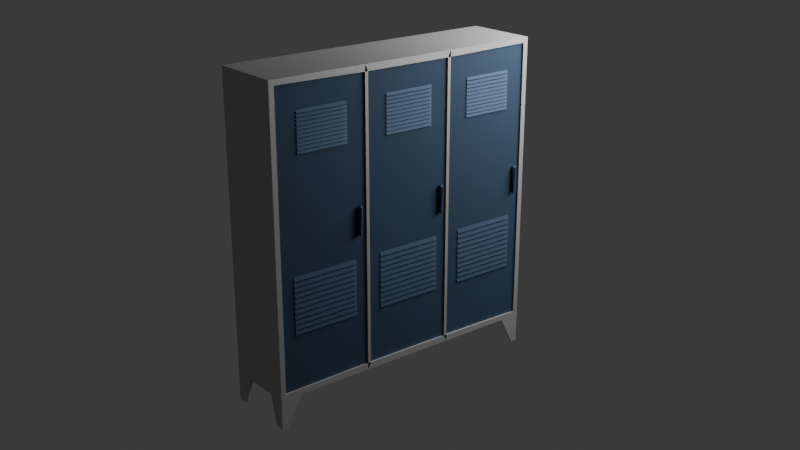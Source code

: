 # Source: dolap.blend  (saved by Blender 4.4.32; exported with 4.5.12 LTS)
import bpy
from mathutils import Matrix  # noqa: F401  (used for matrix-valued properties, if any)

bpy.ops.wm.read_factory_settings(use_empty=True)
scene = bpy.context.scene
scene.name = 'Scene'

# ---- collections
col_collection = bpy.data.collections.new('Collection'); scene.collection.children.link(col_collection)

# ---- materials (node trees are filled in below, after node groups)
mat_dolap_govde = bpy.data.materials.new('dolap_govde')
mat_dolap_kapak = bpy.data.materials.new('dolap_kapak')

# ---- material node trees
mat_dolap_govde.use_nodes = True; mat_dolap_govde.node_tree.nodes.clear()
_N = mat_dolap_govde.node_tree.nodes; _L = mat_dolap_govde.node_tree.links
n0 = _N.new('ShaderNodeBsdfPrincipled'); n0.name = 'Principled BSDF'; n0.location = (10, 300)
n0.inputs[0].default_value = (0.5466, 0.5466, 0.5466, 1.0)
n0.inputs[1].default_value = 0.7855
n0.inputs[2].default_value = 0.5873
n1 = _N.new('ShaderNodeOutputMaterial'); n1.name = 'Material Output'; n1.location = (300, 300)
_L.new(n0.outputs[0], n1.inputs[0])
n1.is_active_output = True
mat_dolap_kapak.use_nodes = True; mat_dolap_kapak.node_tree.nodes.clear()
_N = mat_dolap_kapak.node_tree.nodes; _L = mat_dolap_kapak.node_tree.links
n0 = _N.new('ShaderNodeBsdfPrincipled'); n0.name = 'Principled BSDF'; n0.location = (10, 300)
n0.inputs[0].default_value = (0.05171, 0.08872, 0.1489, 1.0)
n0.inputs[1].default_value = 0.6327
n0.inputs[2].default_value = 0.6527
n1 = _N.new('ShaderNodeOutputMaterial'); n1.name = 'Material Output'; n1.location = (300, 300)
_L.new(n0.outputs[0], n1.inputs[0])
n1.is_active_output = True

# ---- world
world_world = bpy.data.worlds.new('World'); scene.world = world_world
world_world.use_nodes = True; world_world.node_tree.nodes.clear()
_N = world_world.node_tree.nodes; _L = world_world.node_tree.links
n0 = _N.new('ShaderNodeOutputWorld'); n0.name = 'World Output'; n0.location = (300, 300)
n1 = _N.new('ShaderNodeBackground'); n1.name = 'Background'; n1.location = (10, 300)
n1.inputs[0].default_value = (0.05088, 0.05088, 0.05088, 1.0)
_L.new(n1.outputs[0], n0.inputs[0])
n0.is_active_output = True
world_world.color = (0.05088, 0.05088, 0.05088)
world_world.sun_shadow_jitter_overblur = 0.0

# ---- cameras
cam_camera_001 = bpy.data.cameras.new('Camera.001')

# ---- lights
light_area = bpy.data.lights.new('Area', 'AREA')
light_area.energy = 150.0
light_area.size = 4.068
light_area.size_y = 1.0

# ---- meshes
me_dolap = bpy.data.meshes.new('dolap')
me_dolap.from_pydata([(-0.2414, -0.98, 1.913), (-0.2414, -0.98, 1.933), (-0.2414, 0.98, 1.913), (-0.2414, 0.98, 1.933), (0.229, -0.98, 1.913), (0.229, -0.98, 1.933), (0.229, 0.98, 1.913), (0.229, 0.98, 1.933), (-0.25, -1.0, 0.1939), (-0.25, -1.0, 2.194), (-0.25, 1.0, 0.1939), (-0.25, 1.0, 2.194), (0.25, -1.0, 0.1939), (0.25, -1.0, 2.194), (0.25, 1.0, 0.1939), (0.25, 1.0, 2.194), (-0.25, 0.3333, 0.1939), (-0.25, -0.3333, 0.1939), (-0.25, -0.3333, 2.194), (-0.25, 0.3333, 2.194), (0.25, -0.3333, 0.1939), (0.25, 0.3333, 0.1939), (0.25, 0.3333, 2.194), (0.25, -0.3333, 2.194), (-0.2428, -0.9711, 0.2227), (-0.2428, -0.9711, 2.165), (-0.2428, 0.9711, 0.2227), (-0.2428, 0.9711, 2.165), (0.25, -0.9646, 0.2292), (0.25, -0.9646, 2.159), (0.25, 0.9646, 0.2292), (0.25, 0.9646, 2.159), (-0.2417, 0.3167, 0.2272), (-0.2417, -0.3167, 0.2272), (-0.2417, -0.3167, 2.161), (-0.2417, 0.3167, 2.161), (0.25, -0.311, 0.2386), (0.25, 0.311, 0.2386), (0.25, 0.311, 2.149), (0.25, -0.311, 2.149), (0.1838, -1.0, -0.00614), (0.13, -1.0, 0.1939), (0.25, -1.0, -0.00614), (0.25, -1.0, 0.1939), (0.25, -0.9554, -0.00614), (0.25, -0.85, 0.1939), (0.1838, -0.985, -0.00614), (0.13, -0.985, 0.1939), (0.2415, -0.9894, -0.00614), (0.2415, -0.9894, 0.1939), (0.238, -0.9554, -0.00614), (0.238, -0.85, 0.1939), (-0.1838, -1.0, -0.00614), (-0.13, -1.0, 0.1939), (-0.25, -1.0, -0.00614), (-0.25, -1.0, 0.1939), (-0.25, -0.9554, -0.00614), (-0.25, -0.85, 0.1939), (-0.1838, -0.985, -0.00614), (-0.13, -0.985, 0.1939), (-0.2415, -0.9894, -0.00614), (-0.2415, -0.9894, 0.1939), (-0.238, -0.9554, -0.00614), (-0.238, -0.85, 0.1939), (0.1838, 1.0, -0.00614), (0.13, 1.0, 0.1939), (0.25, 1.0, -0.00614), (0.25, 1.0, 0.1939), (0.25, 0.9554, -0.00614), (0.25, 0.85, 0.1939), (0.1838, 0.985, -0.00614), (0.13, 0.985, 0.1939), (0.2415, 0.9894, -0.00614), (0.2415, 0.9894, 0.1939), (0.238, 0.9554, -0.00614), (0.238, 0.85, 0.1939), (-0.1838, 1.0, -0.00614), (-0.13, 1.0, 0.1939), (-0.25, 1.0, -0.00614), (-0.25, 1.0, 0.1939), (-0.25, 0.9554, -0.00614), (-0.25, 0.85, 0.1939), (-0.1838, 0.985, -0.00614), (-0.13, 0.985, 0.1939), (-0.2415, 0.9894, -0.00614), (-0.2415, 0.9894, 0.1939), (-0.238, 0.9554, -0.00614), (-0.238, 0.85, 0.1939), (0.24, -0.9673, 0.2339), (0.24, -0.9673, 2.154), (0.24, -0.3339, 0.2339), (0.24, -0.3339, 2.154), (0.2295, -0.9673, 0.2339), (0.2295, -0.9673, 2.154), (0.2295, -0.3339, 0.2339), (0.2295, -0.3339, 2.154), (0.2527, -0.3846, 1.132), (0.2678, -0.3932, 1.147), (0.247, -0.3985, 1.147), (0.2341, -0.3846, 1.147), (0.247, -0.3706, 1.147), (0.2678, -0.376, 1.147), (0.2585, -0.3985, 1.319), (0.2377, -0.3932, 1.319), (0.2377, -0.376, 1.319), (0.2585, -0.3706, 1.319), (0.2713, -0.3846, 1.319), (0.2527, -0.3846, 1.334), (0.2389, -0.8205, 1.998), (0.2483, -0.8205, 1.977), (0.2389, -0.4655, 1.998), (0.2483, -0.4655, 1.977), (0.2384, -0.8205, 1.998), (0.2478, -0.8205, 1.976), (0.2384, -0.4655, 1.998), (0.2478, -0.4655, 1.976), (0.2389, -0.8205, 1.974), (0.2483, -0.8205, 1.953), (0.2389, -0.4655, 1.974), (0.2483, -0.4655, 1.953), (0.2384, -0.8205, 1.974), (0.2478, -0.8205, 1.952), (0.2384, -0.4655, 1.974), (0.2478, -0.4655, 1.952), (0.2389, -0.8205, 1.95), (0.2483, -0.8205, 1.929), (0.2389, -0.4655, 1.95), (0.2483, -0.4655, 1.929), (0.2384, -0.8205, 1.95), (0.2478, -0.8205, 1.928), (0.2384, -0.4655, 1.95), (0.2478, -0.4655, 1.928), (0.2389, -0.8205, 1.926), (0.2483, -0.8205, 1.904), (0.2389, -0.4655, 1.926), (0.2483, -0.4655, 1.904), (0.2384, -0.8205, 1.926), (0.2478, -0.8205, 1.904), (0.2384, -0.4655, 1.926), (0.2478, -0.4655, 1.904), (0.2389, -0.8205, 1.902), (0.2483, -0.8205, 1.88), (0.2389, -0.4655, 1.902), (0.2483, -0.4655, 1.88), (0.2384, -0.8205, 1.902), (0.2478, -0.8205, 1.88), (0.2384, -0.4655, 1.902), (0.2478, -0.4655, 1.88), (0.2389, -0.8205, 1.878), (0.2483, -0.8205, 1.856), (0.2389, -0.4655, 1.878), (0.2483, -0.4655, 1.856), (0.2384, -0.8205, 1.878), (0.2478, -0.8205, 1.856), (0.2384, -0.4655, 1.878), (0.2478, -0.4655, 1.856), (0.2389, -0.8205, 1.854), (0.2483, -0.8205, 1.832), (0.2389, -0.4655, 1.854), (0.2483, -0.4655, 1.832), (0.2384, -0.8205, 1.854), (0.2478, -0.8205, 1.832), (0.2384, -0.4655, 1.854), (0.2478, -0.4655, 1.832), (0.2389, -0.8205, 1.83), (0.2483, -0.8205, 1.808), (0.2389, -0.4655, 1.83), (0.2483, -0.4655, 1.808), (0.2384, -0.8205, 1.83), (0.2478, -0.8205, 1.808), (0.2384, -0.4655, 1.83), (0.2478, -0.4655, 1.808), (0.2389, -0.8205, 1.806), (0.2483, -0.8205, 1.784), (0.2389, -0.4655, 1.806), (0.2483, -0.4655, 1.784), (0.2384, -0.8205, 1.806), (0.2478, -0.8205, 1.784), (0.2384, -0.4655, 1.806), (0.2478, -0.4655, 1.784), (0.2389, -0.8205, 1.782), (0.2483, -0.8205, 1.76), (0.2389, -0.4655, 1.782), (0.2483, -0.4655, 1.76), (0.2384, -0.8205, 1.782), (0.2478, -0.8205, 1.76), (0.2384, -0.4655, 1.782), (0.2478, -0.4655, 1.76), (0.2389, -0.8205, 1.758), (0.2483, -0.8205, 1.736), (0.2389, -0.4655, 1.758), (0.2483, -0.4655, 1.736), (0.2384, -0.8205, 1.758), (0.2478, -0.8205, 1.736), (0.2384, -0.4655, 1.758), (0.2478, -0.4655, 1.736), (0.2389, -0.8738, 0.984), (0.2483, -0.8738, 0.9524), (0.2389, -0.4123, 0.984), (0.2483, -0.4123, 0.9524), (0.2384, -0.8738, 0.9837), (0.2478, -0.8738, 0.9522), (0.2384, -0.4123, 0.9837), (0.2478, -0.4123, 0.9522), (0.2389, -0.8738, 0.949), (0.2483, -0.8738, 0.9175), (0.2389, -0.4123, 0.949), (0.2483, -0.4123, 0.9175), (0.2384, -0.8738, 0.9488), (0.2478, -0.8738, 0.9173), (0.2384, -0.4123, 0.9488), (0.2478, -0.4123, 0.9173), (0.2389, -0.8738, 0.9141), (0.2483, -0.8738, 0.8825), (0.2389, -0.4123, 0.9141), (0.2483, -0.4123, 0.8825), (0.2384, -0.8738, 0.9139), (0.2478, -0.8738, 0.8823), (0.2384, -0.4123, 0.9139), (0.2478, -0.4123, 0.8823), (0.2389, -0.8738, 0.8791), (0.2483, -0.8738, 0.8476), (0.2389, -0.4123, 0.8791), (0.2483, -0.4123, 0.8476), (0.2384, -0.8738, 0.8789), (0.2478, -0.8738, 0.8474), (0.2384, -0.4123, 0.8789), (0.2478, -0.4123, 0.8474), (0.2389, -0.8738, 0.8442), (0.2483, -0.8738, 0.8126), (0.2389, -0.4123, 0.8442), (0.2483, -0.4123, 0.8126), (0.2384, -0.8738, 0.844), (0.2478, -0.8738, 0.8124), (0.2384, -0.4123, 0.844), (0.2478, -0.4123, 0.8124), (0.2389, -0.8738, 0.8093), (0.2483, -0.8738, 0.7777), (0.2389, -0.4123, 0.8093), (0.2483, -0.4123, 0.7777), (0.2384, -0.8738, 0.8091), (0.2478, -0.8738, 0.7775), (0.2384, -0.4123, 0.8091), (0.2478, -0.4123, 0.7775), (0.2389, -0.8738, 0.7743), (0.2483, -0.8738, 0.7428), (0.2389, -0.4123, 0.7743), (0.2483, -0.4123, 0.7428), (0.2384, -0.8738, 0.7741), (0.2478, -0.8738, 0.7426), (0.2384, -0.4123, 0.7741), (0.2478, -0.4123, 0.7426), (0.2389, -0.8738, 0.7394), (0.2483, -0.8738, 0.7078), (0.2389, -0.4123, 0.7394), (0.2483, -0.4123, 0.7078), (0.2384, -0.8738, 0.7392), (0.2478, -0.8738, 0.7076), (0.2384, -0.4123, 0.7392), (0.2478, -0.4123, 0.7076), (0.2389, -0.8738, 0.7044), (0.2483, -0.8738, 0.6729), (0.2389, -0.4123, 0.7044), (0.2483, -0.4123, 0.6729), (0.2384, -0.8738, 0.7042), (0.2478, -0.8738, 0.6727), (0.2384, -0.4123, 0.7042), (0.2478, -0.4123, 0.6727), (0.2389, -0.8738, 0.6695), (0.2483, -0.8738, 0.638), (0.2389, -0.4123, 0.6695), (0.2483, -0.4123, 0.638), (0.2384, -0.8738, 0.6693), (0.2478, -0.8738, 0.6377), (0.2384, -0.4123, 0.6693), (0.2478, -0.4123, 0.6377), (0.2389, -0.8738, 0.6346), (0.2483, -0.8738, 0.603), (0.2389, -0.4123, 0.6346), (0.2483, -0.4123, 0.603), (0.2384, -0.8738, 0.6344), (0.2478, -0.8738, 0.6028), (0.2384, -0.4123, 0.6344), (0.2478, -0.4123, 0.6028), (0.24, -0.3181, 0.2339), (0.24, -0.3181, 2.154), (0.24, 0.3152, 0.2339), (0.24, 0.3152, 2.154), (0.2295, -0.3181, 0.2339), (0.2295, -0.3181, 2.154), (0.2295, 0.3152, 0.2339), (0.2295, 0.3152, 2.154), (0.2527, 0.2646, 1.132), (0.2678, 0.256, 1.147), (0.247, 0.2506, 1.147), (0.2341, 0.2646, 1.147), (0.247, 0.2785, 1.147), (0.2678, 0.2732, 1.147), (0.2585, 0.2506, 1.319), (0.2377, 0.256, 1.319), (0.2377, 0.2732, 1.319), (0.2585, 0.2785, 1.319), (0.2713, 0.2646, 1.319), (0.2527, 0.2646, 1.334), (0.2389, -0.1714, 1.998), (0.2483, -0.1714, 1.977), (0.2389, 0.1836, 1.998), (0.2483, 0.1836, 1.977), (0.2384, -0.1714, 1.998), (0.2478, -0.1714, 1.976), (0.2384, 0.1836, 1.998), (0.2478, 0.1836, 1.976), (0.2389, -0.1714, 1.974), (0.2483, -0.1714, 1.953), (0.2389, 0.1836, 1.974), (0.2483, 0.1836, 1.953), (0.2384, -0.1714, 1.974), (0.2478, -0.1714, 1.952), (0.2384, 0.1836, 1.974), (0.2478, 0.1836, 1.952), (0.2389, -0.1714, 1.95), (0.2483, -0.1714, 1.929), (0.2389, 0.1836, 1.95), (0.2483, 0.1836, 1.929), (0.2384, -0.1714, 1.95), (0.2478, -0.1714, 1.928), (0.2384, 0.1836, 1.95), (0.2478, 0.1836, 1.928), (0.2389, -0.1714, 1.926), (0.2483, -0.1714, 1.904), (0.2389, 0.1836, 1.926), (0.2483, 0.1836, 1.904), (0.2384, -0.1714, 1.926), (0.2478, -0.1714, 1.904), (0.2384, 0.1836, 1.926), (0.2478, 0.1836, 1.904), (0.2389, -0.1714, 1.902), (0.2483, -0.1714, 1.88), (0.2389, 0.1836, 1.902), (0.2483, 0.1836, 1.88), (0.2384, -0.1714, 1.902), (0.2478, -0.1714, 1.88), (0.2384, 0.1836, 1.902), (0.2478, 0.1836, 1.88), (0.2389, -0.1714, 1.878), (0.2483, -0.1714, 1.856), (0.2389, 0.1836, 1.878), (0.2483, 0.1836, 1.856), (0.2384, -0.1714, 1.878), (0.2478, -0.1714, 1.856), (0.2384, 0.1836, 1.878), (0.2478, 0.1836, 1.856), (0.2389, -0.1714, 1.854), (0.2483, -0.1714, 1.832), (0.2389, 0.1836, 1.854), (0.2483, 0.1836, 1.832), (0.2384, -0.1714, 1.854), (0.2478, -0.1714, 1.832), (0.2384, 0.1836, 1.854), (0.2478, 0.1836, 1.832), (0.2389, -0.1714, 1.83), (0.2483, -0.1714, 1.808), (0.2389, 0.1836, 1.83), (0.2483, 0.1836, 1.808), (0.2384, -0.1714, 1.83), (0.2478, -0.1714, 1.808), (0.2384, 0.1836, 1.83), (0.2478, 0.1836, 1.808), (0.2389, -0.1714, 1.806), (0.2483, -0.1714, 1.784), (0.2389, 0.1836, 1.806), (0.2483, 0.1836, 1.784), (0.2384, -0.1714, 1.806), (0.2478, -0.1714, 1.784), (0.2384, 0.1836, 1.806), (0.2478, 0.1836, 1.784), (0.2389, -0.1714, 1.782), (0.2483, -0.1714, 1.76), (0.2389, 0.1836, 1.782), (0.2483, 0.1836, 1.76), (0.2384, -0.1714, 1.782), (0.2478, -0.1714, 1.76), (0.2384, 0.1836, 1.782), (0.2478, 0.1836, 1.76), (0.2389, -0.1714, 1.758), (0.2483, -0.1714, 1.736), (0.2389, 0.1836, 1.758), (0.2483, 0.1836, 1.736), (0.2384, -0.1714, 1.758), (0.2478, -0.1714, 1.736), (0.2384, 0.1836, 1.758), (0.2478, 0.1836, 1.736), (0.2389, -0.2246, 0.984), (0.2483, -0.2246, 0.9524), (0.2389, 0.2369, 0.984), (0.2483, 0.2369, 0.9524), (0.2384, -0.2246, 0.9837), (0.2478, -0.2246, 0.9522), (0.2384, 0.2369, 0.9837), (0.2478, 0.2369, 0.9522), (0.2389, -0.2246, 0.949), (0.2483, -0.2246, 0.9175), (0.2389, 0.2369, 0.949), (0.2483, 0.2369, 0.9175), (0.2384, -0.2246, 0.9488), (0.2478, -0.2246, 0.9173), (0.2384, 0.2369, 0.9488), (0.2478, 0.2369, 0.9173), (0.2389, -0.2246, 0.9141), (0.2483, -0.2246, 0.8825), (0.2389, 0.2369, 0.9141), (0.2483, 0.2369, 0.8825), (0.2384, -0.2246, 0.9139), (0.2478, -0.2246, 0.8823), (0.2384, 0.2369, 0.9139), (0.2478, 0.2369, 0.8823), (0.2389, -0.2246, 0.8791), (0.2483, -0.2246, 0.8476), (0.2389, 0.2369, 0.8791), (0.2483, 0.2369, 0.8476), (0.2384, -0.2246, 0.8789), (0.2478, -0.2246, 0.8474), (0.2384, 0.2369, 0.8789), (0.2478, 0.2369, 0.8474), (0.2389, -0.2246, 0.8442), (0.2483, -0.2246, 0.8126), (0.2389, 0.2369, 0.8442), (0.2483, 0.2369, 0.8126), (0.2384, -0.2246, 0.844), (0.2478, -0.2246, 0.8124), (0.2384, 0.2369, 0.844), (0.2478, 0.2369, 0.8124), (0.2389, -0.2246, 0.8093), (0.2483, -0.2246, 0.7777), (0.2389, 0.2369, 0.8093), (0.2483, 0.2369, 0.7777), (0.2384, -0.2246, 0.8091), (0.2478, -0.2246, 0.7775), (0.2384, 0.2369, 0.8091), (0.2478, 0.2369, 0.7775), (0.2389, -0.2246, 0.7743), (0.2483, -0.2246, 0.7428), (0.2389, 0.2369, 0.7743), (0.2483, 0.2369, 0.7428), (0.2384, -0.2246, 0.7741), (0.2478, -0.2246, 0.7426), (0.2384, 0.2369, 0.7741), (0.2478, 0.2369, 0.7426), (0.2389, -0.2246, 0.7394), (0.2483, -0.2246, 0.7078), (0.2389, 0.2369, 0.7394), (0.2483, 0.2369, 0.7078), (0.2384, -0.2246, 0.7392), (0.2478, -0.2246, 0.7076), (0.2384, 0.2369, 0.7392), (0.2478, 0.2369, 0.7076), (0.2389, -0.2246, 0.7044), (0.2483, -0.2246, 0.6729), (0.2389, 0.2369, 0.7044), (0.2483, 0.2369, 0.6729), (0.2384, -0.2246, 0.7042), (0.2478, -0.2246, 0.6727), (0.2384, 0.2369, 0.7042), (0.2478, 0.2369, 0.6727), (0.2389, -0.2246, 0.6695), (0.2483, -0.2246, 0.638), (0.2389, 0.2369, 0.6695), (0.2483, 0.2369, 0.638), (0.2384, -0.2246, 0.6693), (0.2478, -0.2246, 0.6377), (0.2384, 0.2369, 0.6693), (0.2478, 0.2369, 0.6377), (0.2389, -0.2246, 0.6346), (0.2483, -0.2246, 0.603), (0.2389, 0.2369, 0.6346), (0.2483, 0.2369, 0.603), (0.2384, -0.2246, 0.6344), (0.2478, -0.2246, 0.6028), (0.2384, 0.2369, 0.6344), (0.2478, 0.2369, 0.6028), (0.24, 0.3311, 0.2339), (0.24, 0.3311, 2.154), (0.24, 0.9644, 0.2339), (0.24, 0.9644, 2.154), (0.2295, 0.3311, 0.2339), (0.2295, 0.3311, 2.154), (0.2295, 0.9644, 0.2339), (0.2295, 0.9644, 2.154), (0.2527, 0.9138, 1.132), (0.2678, 0.9051, 1.147), (0.247, 0.8998, 1.147), (0.2341, 0.9138, 1.147), (0.247, 0.9277, 1.147), (0.2678, 0.9224, 1.147), (0.2585, 0.8998, 1.319), (0.2377, 0.9051, 1.319), (0.2377, 0.9224, 1.319), (0.2585, 0.9277, 1.319), (0.2713, 0.9138, 1.319), (0.2527, 0.9138, 1.334), (0.2389, 0.4778, 1.998), (0.2483, 0.4778, 1.977), (0.2389, 0.8328, 1.998), (0.2483, 0.8328, 1.977), (0.2384, 0.4778, 1.998), (0.2478, 0.4778, 1.976), (0.2384, 0.8328, 1.998), (0.2478, 0.8328, 1.976), (0.2389, 0.4778, 1.974), (0.2483, 0.4778, 1.953), (0.2389, 0.8328, 1.974), (0.2483, 0.8328, 1.953), (0.2384, 0.4778, 1.974), (0.2478, 0.4778, 1.952), (0.2384, 0.8328, 1.974), (0.2478, 0.8328, 1.952), (0.2389, 0.4778, 1.95), (0.2483, 0.4778, 1.929), (0.2389, 0.8328, 1.95), (0.2483, 0.8328, 1.929), (0.2384, 0.4778, 1.95), (0.2478, 0.4778, 1.928), (0.2384, 0.8328, 1.95), (0.2478, 0.8328, 1.928), (0.2389, 0.4778, 1.926), (0.2483, 0.4778, 1.904), (0.2389, 0.8328, 1.926), (0.2483, 0.8328, 1.904), (0.2384, 0.4778, 1.926), (0.2478, 0.4778, 1.904), (0.2384, 0.8328, 1.926), (0.2478, 0.8328, 1.904), (0.2389, 0.4778, 1.902), (0.2483, 0.4778, 1.88), (0.2389, 0.8328, 1.902), (0.2483, 0.8328, 1.88), (0.2384, 0.4778, 1.902), (0.2478, 0.4778, 1.88), (0.2384, 0.8328, 1.902), (0.2478, 0.8328, 1.88), (0.2389, 0.4778, 1.878), (0.2483, 0.4778, 1.856), (0.2389, 0.8328, 1.878), (0.2483, 0.8328, 1.856), (0.2384, 0.4778, 1.878), (0.2478, 0.4778, 1.856), (0.2384, 0.8328, 1.878), (0.2478, 0.8328, 1.856), (0.2389, 0.4778, 1.854), (0.2483, 0.4778, 1.832), (0.2389, 0.8328, 1.854), (0.2483, 0.8328, 1.832), (0.2384, 0.4778, 1.854), (0.2478, 0.4778, 1.832), (0.2384, 0.8328, 1.854), (0.2478, 0.8328, 1.832), (0.2389, 0.4778, 1.83), (0.2483, 0.4778, 1.808), (0.2389, 0.8328, 1.83), (0.2483, 0.8328, 1.808), (0.2384, 0.4778, 1.83), (0.2478, 0.4778, 1.808), (0.2384, 0.8328, 1.83), (0.2478, 0.8328, 1.808), (0.2389, 0.4778, 1.806), (0.2483, 0.4778, 1.784), (0.2389, 0.8328, 1.806), (0.2483, 0.8328, 1.784), (0.2384, 0.4778, 1.806), (0.2478, 0.4778, 1.784), (0.2384, 0.8328, 1.806), (0.2478, 0.8328, 1.784), (0.2389, 0.4778, 1.782), (0.2483, 0.4778, 1.76), (0.2389, 0.8328, 1.782), (0.2483, 0.8328, 1.76), (0.2384, 0.4778, 1.782), (0.2478, 0.4778, 1.76), (0.2384, 0.8328, 1.782), (0.2478, 0.8328, 1.76), (0.2389, 0.4778, 1.758), (0.2483, 0.4778, 1.736), (0.2389, 0.8328, 1.758), (0.2483, 0.8328, 1.736), (0.2384, 0.4778, 1.758), (0.2478, 0.4778, 1.736), (0.2384, 0.8328, 1.758), (0.2478, 0.8328, 1.736), (0.2389, 0.4245, 0.984), (0.2483, 0.4245, 0.9524), (0.2389, 0.886, 0.984), (0.2483, 0.886, 0.9524), (0.2384, 0.4245, 0.9837), (0.2478, 0.4245, 0.9522), (0.2384, 0.886, 0.9837), (0.2478, 0.886, 0.9522), (0.2389, 0.4245, 0.949), (0.2483, 0.4245, 0.9175), (0.2389, 0.886, 0.949), (0.2483, 0.886, 0.9175), (0.2384, 0.4245, 0.9488), (0.2478, 0.4245, 0.9173), (0.2384, 0.886, 0.9488), (0.2478, 0.886, 0.9173), (0.2389, 0.4245, 0.9141), (0.2483, 0.4245, 0.8825), (0.2389, 0.886, 0.9141), (0.2483, 0.886, 0.8825), (0.2384, 0.4245, 0.9139), (0.2478, 0.4245, 0.8823), (0.2384, 0.886, 0.9139), (0.2478, 0.886, 0.8823), (0.2389, 0.4245, 0.8791), (0.2483, 0.4245, 0.8476), (0.2389, 0.886, 0.8791), (0.2483, 0.886, 0.8476), (0.2384, 0.4245, 0.8789), (0.2478, 0.4245, 0.8474), (0.2384, 0.886, 0.8789), (0.2478, 0.886, 0.8474), (0.2389, 0.4245, 0.8442), (0.2483, 0.4245, 0.8126), (0.2389, 0.886, 0.8442), (0.2483, 0.886, 0.8126), (0.2384, 0.4245, 0.844), (0.2478, 0.4245, 0.8124), (0.2384, 0.886, 0.844), (0.2478, 0.886, 0.8124), (0.2389, 0.4245, 0.8093), (0.2483, 0.4245, 0.7777), (0.2389, 0.886, 0.8093), (0.2483, 0.886, 0.7777), (0.2384, 0.4245, 0.8091), (0.2478, 0.4245, 0.7775), (0.2384, 0.886, 0.8091), (0.2478, 0.886, 0.7775), (0.2389, 0.4245, 0.7743), (0.2483, 0.4245, 0.7428), (0.2389, 0.886, 0.7743), (0.2483, 0.886, 0.7428), (0.2384, 0.4245, 0.7741), (0.2478, 0.4245, 0.7426), (0.2384, 0.886, 0.7741), (0.2478, 0.886, 0.7426), (0.2389, 0.4245, 0.7394), (0.2483, 0.4245, 0.7078), (0.2389, 0.886, 0.7394), (0.2483, 0.886, 0.7078), (0.2384, 0.4245, 0.7392), (0.2478, 0.4245, 0.7076), (0.2384, 0.886, 0.7392), (0.2478, 0.886, 0.7076), (0.2389, 0.4245, 0.7044), (0.2483, 0.4245, 0.6729), (0.2389, 0.886, 0.7044), (0.2483, 0.886, 0.6729), (0.2384, 0.4245, 0.7042), (0.2478, 0.4245, 0.6727), (0.2384, 0.886, 0.7042), (0.2478, 0.886, 0.6727), (0.2389, 0.4245, 0.6695), (0.2483, 0.4245, 0.638), (0.2389, 0.886, 0.6695), (0.2483, 0.886, 0.638), (0.2384, 0.4245, 0.6693), (0.2478, 0.4245, 0.6377), (0.2384, 0.886, 0.6693), (0.2478, 0.886, 0.6377), (0.2389, 0.4245, 0.6346), (0.2483, 0.4245, 0.603), (0.2389, 0.886, 0.6346), (0.2483, 0.886, 0.603), (0.2384, 0.4245, 0.6344), (0.2478, 0.4245, 0.6028), (0.2384, 0.886, 0.6344), (0.2478, 0.886, 0.6028)], [], [(0, 1, 3, 2), (2, 3, 7, 6), (6, 7, 5, 4), (4, 5, 1, 0), (2, 6, 4, 0), (7, 3, 1, 5), (16, 19, 11, 10), (10, 11, 15, 14), (12, 13, 9, 8), (17, 20, 12, 8), (23, 18, 9, 13), (15, 11, 19, 22), (22, 19, 18, 23), (10, 14, 21, 16), (16, 21, 20, 17), (16, 19, 22, 21), (18, 17, 20, 23), (8, 9, 18, 17), (17, 18, 19, 16), (32, 26, 27, 35), (26, 30, 31, 27), (28, 24, 25, 29), (33, 24, 28, 36), (39, 29, 25, 34), (31, 38, 35, 27), (38, 39, 34, 35), (26, 32, 37, 30), (32, 33, 36, 37), (32, 37, 38, 35), (34, 39, 36, 33), (24, 33, 34, 25), (33, 32, 35, 34), (14, 15, 31, 30), (21, 14, 30, 37), (23, 13, 29, 39), (13, 12, 28, 29), (12, 20, 36, 28), (20, 21, 37, 36), (15, 22, 38, 31), (22, 23, 39, 38), (21, 22, 38, 37), (23, 20, 36, 39), (44, 45, 43, 42), (42, 43, 41, 40), (50, 48, 49, 51), (48, 46, 47, 49), (40, 41, 47, 46), (45, 44, 50, 51), (44, 42, 48, 50), (43, 45, 51, 49), (42, 40, 46, 48), (41, 43, 49, 47), (56, 54, 55, 57), (54, 52, 53, 55), (62, 63, 61, 60), (60, 61, 59, 58), (52, 58, 59, 53), (57, 63, 62, 56), (56, 62, 60, 54), (55, 61, 63, 57), (54, 60, 58, 52), (53, 59, 61, 55), (68, 66, 67, 69), (66, 64, 65, 67), (74, 75, 73, 72), (72, 73, 71, 70), (64, 70, 71, 65), (69, 75, 74, 68), (68, 74, 72, 66), (67, 73, 75, 69), (66, 72, 70, 64), (65, 71, 73, 67), (80, 81, 79, 78), (78, 79, 77, 76), (86, 84, 85, 87), (84, 82, 83, 85), (76, 77, 83, 82), (81, 80, 86, 87), (80, 78, 84, 86), (79, 81, 87, 85), (78, 76, 82, 84), (77, 79, 85, 83), (89, 91, 95, 93), (91, 90, 94, 95), (88, 89, 93, 92), (92, 93, 95, 94), (90, 88, 92, 94), (91, 89, 88, 90), (96, 97, 98), (97, 96, 101), (96, 98, 99), (96, 99, 100), (96, 100, 101), (97, 101, 106), (98, 97, 102), (99, 98, 103), (100, 99, 104), (101, 100, 105), (97, 106, 102), (98, 102, 103), (99, 103, 104), (100, 104, 105), (101, 105, 106), (102, 106, 107), (103, 102, 107), (104, 103, 107), (105, 104, 107), (106, 105, 107), (108, 109, 111, 110), (112, 114, 115, 113), (108, 110, 114, 112), (109, 108, 112, 113), (111, 109, 113, 115), (110, 111, 115, 114), (116, 117, 119, 118), (120, 122, 123, 121), (116, 118, 122, 120), (117, 116, 120, 121), (119, 117, 121, 123), (118, 119, 123, 122), (124, 125, 127, 126), (128, 130, 131, 129), (124, 126, 130, 128), (125, 124, 128, 129), (127, 125, 129, 131), (126, 127, 131, 130), (132, 133, 135, 134), (136, 138, 139, 137), (132, 134, 138, 136), (133, 132, 136, 137), (135, 133, 137, 139), (134, 135, 139, 138), (140, 141, 143, 142), (144, 146, 147, 145), (140, 142, 146, 144), (141, 140, 144, 145), (143, 141, 145, 147), (142, 143, 147, 146), (148, 149, 151, 150), (152, 154, 155, 153), (148, 150, 154, 152), (149, 148, 152, 153), (151, 149, 153, 155), (150, 151, 155, 154), (156, 157, 159, 158), (160, 162, 163, 161), (156, 158, 162, 160), (157, 156, 160, 161), (159, 157, 161, 163), (158, 159, 163, 162), (164, 165, 167, 166), (168, 170, 171, 169), (164, 166, 170, 168), (165, 164, 168, 169), (167, 165, 169, 171), (166, 167, 171, 170), (172, 173, 175, 174), (176, 178, 179, 177), (172, 174, 178, 176), (173, 172, 176, 177), (175, 173, 177, 179), (174, 175, 179, 178), (180, 181, 183, 182), (184, 186, 187, 185), (180, 182, 186, 184), (181, 180, 184, 185), (183, 181, 185, 187), (182, 183, 187, 186), (188, 189, 191, 190), (192, 194, 195, 193), (188, 190, 194, 192), (189, 188, 192, 193), (191, 189, 193, 195), (190, 191, 195, 194), (196, 197, 199, 198), (200, 202, 203, 201), (196, 198, 202, 200), (197, 196, 200, 201), (199, 197, 201, 203), (198, 199, 203, 202), (204, 205, 207, 206), (208, 210, 211, 209), (204, 206, 210, 208), (205, 204, 208, 209), (207, 205, 209, 211), (206, 207, 211, 210), (212, 213, 215, 214), (216, 218, 219, 217), (212, 214, 218, 216), (213, 212, 216, 217), (215, 213, 217, 219), (214, 215, 219, 218), (220, 221, 223, 222), (224, 226, 227, 225), (220, 222, 226, 224), (221, 220, 224, 225), (223, 221, 225, 227), (222, 223, 227, 226), (228, 229, 231, 230), (232, 234, 235, 233), (228, 230, 234, 232), (229, 228, 232, 233), (231, 229, 233, 235), (230, 231, 235, 234), (236, 237, 239, 238), (240, 242, 243, 241), (236, 238, 242, 240), (237, 236, 240, 241), (239, 237, 241, 243), (238, 239, 243, 242), (244, 245, 247, 246), (248, 250, 251, 249), (244, 246, 250, 248), (245, 244, 248, 249), (247, 245, 249, 251), (246, 247, 251, 250), (252, 253, 255, 254), (256, 258, 259, 257), (252, 254, 258, 256), (253, 252, 256, 257), (255, 253, 257, 259), (254, 255, 259, 258), (260, 261, 263, 262), (264, 266, 267, 265), (260, 262, 266, 264), (261, 260, 264, 265), (263, 261, 265, 267), (262, 263, 267, 266), (268, 269, 271, 270), (272, 274, 275, 273), (268, 270, 274, 272), (269, 268, 272, 273), (271, 269, 273, 275), (270, 271, 275, 274), (276, 277, 279, 278), (280, 282, 283, 281), (276, 278, 282, 280), (277, 276, 280, 281), (279, 277, 281, 283), (278, 279, 283, 282), (285, 287, 291, 289), (287, 286, 290, 291), (284, 285, 289, 288), (288, 289, 291, 290), (286, 284, 288, 290), (287, 285, 284, 286), (292, 293, 294), (293, 292, 297), (292, 294, 295), (292, 295, 296), (292, 296, 297), (293, 297, 302), (294, 293, 298), (295, 294, 299), (296, 295, 300), (297, 296, 301), (293, 302, 298), (294, 298, 299), (295, 299, 300), (296, 300, 301), (297, 301, 302), (298, 302, 303), (299, 298, 303), (300, 299, 303), (301, 300, 303), (302, 301, 303), (304, 305, 307, 306), (308, 310, 311, 309), (304, 306, 310, 308), (305, 304, 308, 309), (307, 305, 309, 311), (306, 307, 311, 310), (312, 313, 315, 314), (316, 318, 319, 317), (312, 314, 318, 316), (313, 312, 316, 317), (315, 313, 317, 319), (314, 315, 319, 318), (320, 321, 323, 322), (324, 326, 327, 325), (320, 322, 326, 324), (321, 320, 324, 325), (323, 321, 325, 327), (322, 323, 327, 326), (328, 329, 331, 330), (332, 334, 335, 333), (328, 330, 334, 332), (329, 328, 332, 333), (331, 329, 333, 335), (330, 331, 335, 334), (336, 337, 339, 338), (340, 342, 343, 341), (336, 338, 342, 340), (337, 336, 340, 341), (339, 337, 341, 343), (338, 339, 343, 342), (344, 345, 347, 346), (348, 350, 351, 349), (344, 346, 350, 348), (345, 344, 348, 349), (347, 345, 349, 351), (346, 347, 351, 350), (352, 353, 355, 354), (356, 358, 359, 357), (352, 354, 358, 356), (353, 352, 356, 357), (355, 353, 357, 359), (354, 355, 359, 358), (360, 361, 363, 362), (364, 366, 367, 365), (360, 362, 366, 364), (361, 360, 364, 365), (363, 361, 365, 367), (362, 363, 367, 366), (368, 369, 371, 370), (372, 374, 375, 373), (368, 370, 374, 372), (369, 368, 372, 373), (371, 369, 373, 375), (370, 371, 375, 374), (376, 377, 379, 378), (380, 382, 383, 381), (376, 378, 382, 380), (377, 376, 380, 381), (379, 377, 381, 383), (378, 379, 383, 382), (384, 385, 387, 386), (388, 390, 391, 389), (384, 386, 390, 388), (385, 384, 388, 389), (387, 385, 389, 391), (386, 387, 391, 390), (392, 393, 395, 394), (396, 398, 399, 397), (392, 394, 398, 396), (393, 392, 396, 397), (395, 393, 397, 399), (394, 395, 399, 398), (400, 401, 403, 402), (404, 406, 407, 405), (400, 402, 406, 404), (401, 400, 404, 405), (403, 401, 405, 407), (402, 403, 407, 406), (408, 409, 411, 410), (412, 414, 415, 413), (408, 410, 414, 412), (409, 408, 412, 413), (411, 409, 413, 415), (410, 411, 415, 414), (416, 417, 419, 418), (420, 422, 423, 421), (416, 418, 422, 420), (417, 416, 420, 421), (419, 417, 421, 423), (418, 419, 423, 422), (424, 425, 427, 426), (428, 430, 431, 429), (424, 426, 430, 428), (425, 424, 428, 429), (427, 425, 429, 431), (426, 427, 431, 430), (432, 433, 435, 434), (436, 438, 439, 437), (432, 434, 438, 436), (433, 432, 436, 437), (435, 433, 437, 439), (434, 435, 439, 438), (440, 441, 443, 442), (444, 446, 447, 445), (440, 442, 446, 444), (441, 440, 444, 445), (443, 441, 445, 447), (442, 443, 447, 446), (448, 449, 451, 450), (452, 454, 455, 453), (448, 450, 454, 452), (449, 448, 452, 453), (451, 449, 453, 455), (450, 451, 455, 454), (456, 457, 459, 458), (460, 462, 463, 461), (456, 458, 462, 460), (457, 456, 460, 461), (459, 457, 461, 463), (458, 459, 463, 462), (464, 465, 467, 466), (468, 470, 471, 469), (464, 466, 470, 468), (465, 464, 468, 469), (467, 465, 469, 471), (466, 467, 471, 470), (472, 473, 475, 474), (476, 478, 479, 477), (472, 474, 478, 476), (473, 472, 476, 477), (475, 473, 477, 479), (474, 475, 479, 478), (481, 483, 487, 485), (483, 482, 486, 487), (480, 481, 485, 484), (484, 485, 487, 486), (482, 480, 484, 486), (483, 481, 480, 482), (488, 489, 490), (489, 488, 493), (488, 490, 491), (488, 491, 492), (488, 492, 493), (489, 493, 498), (490, 489, 494), (491, 490, 495), (492, 491, 496), (493, 492, 497), (489, 498, 494), (490, 494, 495), (491, 495, 496), (492, 496, 497), (493, 497, 498), (494, 498, 499), (495, 494, 499), (496, 495, 499), (497, 496, 499), (498, 497, 499), (500, 501, 503, 502), (504, 506, 507, 505), (500, 502, 506, 504), (501, 500, 504, 505), (503, 501, 505, 507), (502, 503, 507, 506), (508, 509, 511, 510), (512, 514, 515, 513), (508, 510, 514, 512), (509, 508, 512, 513), (511, 509, 513, 515), (510, 511, 515, 514), (516, 517, 519, 518), (520, 522, 523, 521), (516, 518, 522, 520), (517, 516, 520, 521), (519, 517, 521, 523), (518, 519, 523, 522), (524, 525, 527, 526), (528, 530, 531, 529), (524, 526, 530, 528), (525, 524, 528, 529), (527, 525, 529, 531), (526, 527, 531, 530), (532, 533, 535, 534), (536, 538, 539, 537), (532, 534, 538, 536), (533, 532, 536, 537), (535, 533, 537, 539), (534, 535, 539, 538), (540, 541, 543, 542), (544, 546, 547, 545), (540, 542, 546, 544), (541, 540, 544, 545), (543, 541, 545, 547), (542, 543, 547, 546), (548, 549, 551, 550), (552, 554, 555, 553), (548, 550, 554, 552), (549, 548, 552, 553), (551, 549, 553, 555), (550, 551, 555, 554), (556, 557, 559, 558), (560, 562, 563, 561), (556, 558, 562, 560), (557, 556, 560, 561), (559, 557, 561, 563), (558, 559, 563, 562), (564, 565, 567, 566), (568, 570, 571, 569), (564, 566, 570, 568), (565, 564, 568, 569), (567, 565, 569, 571), (566, 567, 571, 570), (572, 573, 575, 574), (576, 578, 579, 577), (572, 574, 578, 576), (573, 572, 576, 577), (575, 573, 577, 579), (574, 575, 579, 578), (580, 581, 583, 582), (584, 586, 587, 585), (580, 582, 586, 584), (581, 580, 584, 585), (583, 581, 585, 587), (582, 583, 587, 586), (588, 589, 591, 590), (592, 594, 595, 593), (588, 590, 594, 592), (589, 588, 592, 593), (591, 589, 593, 595), (590, 591, 595, 594), (596, 597, 599, 598), (600, 602, 603, 601), (596, 598, 602, 600), (597, 596, 600, 601), (599, 597, 601, 603), (598, 599, 603, 602), (604, 605, 607, 606), (608, 610, 611, 609), (604, 606, 610, 608), (605, 604, 608, 609), (607, 605, 609, 611), (606, 607, 611, 610), (612, 613, 615, 614), (616, 618, 619, 617), (612, 614, 618, 616), (613, 612, 616, 617), (615, 613, 617, 619), (614, 615, 619, 618), (620, 621, 623, 622), (624, 626, 627, 625), (620, 622, 626, 624), (621, 620, 624, 625), (623, 621, 625, 627), (622, 623, 627, 626), (628, 629, 631, 630), (632, 634, 635, 633), (628, 630, 634, 632), (629, 628, 632, 633), (631, 629, 633, 635), (630, 631, 635, 634), (636, 637, 639, 638), (640, 642, 643, 641), (636, 638, 642, 640), (637, 636, 640, 641), (639, 637, 641, 643), (638, 639, 643, 642), (644, 645, 647, 646), (648, 650, 651, 649), (644, 646, 650, 648), (645, 644, 648, 649), (647, 645, 649, 651), (646, 647, 651, 650), (652, 653, 655, 654), (656, 658, 659, 657), (652, 654, 658, 656), (653, 652, 656, 657), (655, 653, 657, 659), (654, 655, 659, 658), (660, 661, 663, 662), (664, 666, 667, 665), (660, 662, 666, 664), (661, 660, 664, 665), (663, 661, 665, 667), (662, 663, 667, 666), (668, 669, 671, 670), (672, 674, 675, 673), (668, 670, 674, 672), (669, 668, 672, 673), (671, 669, 673, 675), (670, 671, 675, 674)])
me_dolap.polygons.foreach_set('material_index', [0, 0, 0, 0, 0, 0, 0, 0, 0, 0, 0, 0, 0, 0, 0, 0, 0, 0, 0, 0, 0, 0, 0, 0, 0, 0, 0, 0, 0, 0, 0, 0, 0, 0, 0, 0, 0, 0, 0, 0, 0, 0, 0, 0, 0, 0, 0, 0, 0, 0, 0, 0, 0, 0, 0, 0, 0, 0, 0, 0, 0, 0, 0, 0, 0, 0, 0, 0, 0, 0, 0, 0, 0, 0, 0, 0, 0, 0, 0, 0, 0, 0, 1, 1, 1, 1, 1, 1, 1, 1, 1, 1, 1, 1, 1, 1, 1, 1, 1, 1, 1, 1, 1, 1, 1, 1, 1, 1, 1, 1, 1, 1, 1, 1, 1, 1, 1, 1, 1, 1, 1, 1, 1, 1, 1, 1, 1, 1, 1, 1, 1, 1, 1, 1, 1, 1, 1, 1, 1, 1, 1, 1, 1, 1, 1, 1, 1, 1, 1, 1, 1, 1, 1, 1, 1, 1, 1, 1, 1, 1, 1, 1, 1, 1, 1, 1, 1, 1, 1, 1, 1, 1, 1, 1, 1, 1, 1, 1, 1, 1, 1, 1, 1, 1, 1, 1, 1, 1, 1, 1, 1, 1, 1, 1, 1, 1, 1, 1, 1, 1, 1, 1, 1, 1, 1, 1, 1, 1, 1, 1, 1, 1, 1, 1, 1, 1, 1, 1, 1, 1, 1, 1, 1, 1, 1, 1, 1, 1, 1, 1, 1, 1, 1, 1, 1, 1, 1, 1, 1, 1, 1, 1, 1, 1, 1, 1, 1, 1, 1, 1, 1, 1, 1, 1, 1, 1, 1, 1, 1, 1, 1, 1, 1, 1, 1, 1, 1, 1, 1, 1, 1, 1, 1, 1, 1, 1, 1, 1, 1, 1, 1, 1, 1, 1, 1, 1, 1, 1, 1, 1, 1, 1, 1, 1, 1, 1, 1, 1, 1, 1, 1, 1, 1, 1, 1, 1, 1, 1, 1, 1, 1, 1, 1, 1, 1, 1, 1, 1, 1, 1, 1, 1, 1, 1, 1, 1, 1, 1, 1, 1, 1, 1, 1, 1, 1, 1, 1, 1, 1, 1, 1, 1, 1, 1, 1, 1, 1, 1, 1, 1, 1, 1, 1, 1, 1, 1, 1, 1, 1, 1, 1, 1, 1, 1, 1, 1, 1, 1, 1, 1, 1, 1, 1, 1, 1, 1, 1, 1, 1, 1, 1, 1, 1, 1, 1, 1, 1, 1, 1, 1, 1, 1, 1, 1, 1, 1, 1, 1, 1, 1, 1, 1, 1, 1, 1, 1, 1, 1, 1, 1, 1, 1, 1, 1, 1, 1, 1, 1, 1, 1, 1, 1, 1, 1, 1, 1, 1, 1, 1, 1, 1, 1, 1, 1, 1, 1, 1, 1, 1, 1, 1, 1, 1, 1, 1, 1, 1, 1, 1, 1, 1, 1, 1, 1, 1, 1, 1, 1, 1, 1, 1, 1, 1, 1, 1, 1, 1, 1, 1, 1, 1, 1, 1, 1, 1, 1, 1, 1, 1, 1, 1, 1, 1, 1, 1, 1, 1, 1, 1, 1, 1, 1, 1, 1, 1, 1, 1, 1, 1, 1, 1, 1, 1, 1, 1, 1, 1, 1, 1, 1, 1, 1, 1, 1, 1, 1, 1, 1, 1, 1, 1, 1, 1, 1, 1, 1, 1, 1, 1, 1, 1, 1, 1, 1, 1, 1, 1, 1, 1, 1, 1, 1, 1, 1, 1, 1, 1, 1, 1, 1, 1, 1, 1, 1, 1, 1])
_uv = me_dolap.uv_layers.new(name='UVMap')
_uv.uv.foreach_set('vector', [0.375, 0.0, 0.625, 0.0, 0.625, 0.25, 0.375, 0.25, 0.375, 0.25, 0.625, 0.25, 0.625, 0.5, 0.375, 0.5, 0.375, 0.5, 0.625, 0.5, 0.625, 0.75, 0.375, 0.75, 0.375, 0.75, 0.625, 0.75, 0.625, 1.0, 0.375, 1.0, 0.125, 0.5, 0.375, 0.5, 0.375, 0.75, 0.125, 0.75, 0.625, 0.5, 0.875, 0.5, 0.875, 0.75, 0.625, 0.75, 0.375, 0.1667, 0.625, 0.1667, 0.625, 0.25, 0.375, 0.25, 0.375, 0.25, 0.625, 0.25, 0.625, 0.5, 0.375, 0.5, 0.375, 0.75, 0.625, 0.75, 0.625, 1.0, 0.375, 1.0, 0.125, 0.6667, 0.375, 0.6667, 0.375, 0.75, 0.125, 0.75, 0.625, 0.6667, 0.875, 0.6667, 0.875, 0.75, 0.625, 0.75, 0.625, 0.5, 0.875, 0.5, 0.875, 0.5833, 0.625, 0.5833, 0.625, 0.5833, 0.875, 0.5833, 0.875, 0.6667, 0.625, 0.6667, 0.125, 0.5, 0.375, 0.5, 0.375, 0.5833, 0.125, 0.5833, 0.125, 0.5833, 0.375, 0.5833, 0.375, 0.6667, 0.125, 0.6667, 0.0, 0.0, 0.0, 0.0, 0.0, 0.0, 0.0, 0.0, 0.0, 0.0, 0.0, 0.0, 0.0, 0.0, 0.0, 0.0, 0.375, 0.0, 0.625, 0.0, 0.625, 0.08333, 0.375, 0.08333, 0.375, 0.08333, 0.625, 0.08333, 0.625, 0.1667, 0.375, 0.1667, 0.375, 0.1667, 0.375, 0.25, 0.625, 0.25, 0.625, 0.1667, 0.375, 0.25, 0.375, 0.5, 0.625, 0.5, 0.625, 0.25, 0.375, 0.75, 0.375, 1.0, 0.625, 1.0, 0.625, 0.75, 0.125, 0.6667, 0.125, 0.75, 0.375, 0.75, 0.375, 0.6667, 0.625, 0.6667, 0.625, 0.75, 0.875, 0.75, 0.875, 0.6667, 0.625, 0.5, 0.625, 0.5833, 0.875, 0.5833, 0.875, 0.5, 0.625, 0.5833, 0.625, 0.6667, 0.875, 0.6667, 0.875, 0.5833, 0.125, 0.5, 0.125, 0.5833, 0.375, 0.5833, 0.375, 0.5, 0.125, 0.5833, 0.125, 0.6667, 0.375, 0.6667, 0.375, 0.5833, 0.0, 0.0, 0.0, 0.0, 0.0, 0.0, 0.0, 0.0, 0.0, 0.0, 0.0, 0.0, 0.0, 0.0, 0.0, 0.0, 0.375, 0.0, 0.375, 0.08333, 0.625, 0.08333, 0.625, 0.0, 0.375, 0.08333, 0.375, 0.1667, 0.625, 0.1667, 0.625, 0.08333, 0.375, 0.5, 0.625, 0.5, 0.625, 0.5, 0.375, 0.5, 0.375, 0.5833, 0.375, 0.5, 0.375, 0.5, 0.375, 0.5833, 0.625, 0.6667, 0.625, 0.75, 0.625, 0.75, 0.625, 0.6667, 0.625, 0.75, 0.375, 0.75, 0.375, 0.75, 0.625, 0.75, 0.375, 0.75, 0.375, 0.6667, 0.375, 0.6667, 0.375, 0.75, 0.375, 0.6667, 0.375, 0.5833, 0.375, 0.5833, 0.375, 0.6667, 0.625, 0.5, 0.625, 0.5833, 0.625, 0.5833, 0.625, 0.5, 0.625, 0.5833, 0.625, 0.6667, 0.625, 0.6667, 0.625, 0.5833, 0.0, 0.0, 0.0, 0.0, 0.0, 0.0, 0.0, 0.0, 0.0, 0.0, 0.0, 0.0, 0.0, 0.0, 0.0, 0.0, 0.375, 0.5, 0.625, 0.5, 0.625, 0.75, 0.375, 0.75, 0.375, 0.75, 0.625, 0.75, 0.625, 1.0, 0.375, 1.0, 0.375, 0.5, 0.375, 0.75, 0.625, 0.75, 0.625, 0.5, 0.375, 0.75, 0.375, 1.0, 0.625, 1.0, 0.625, 0.75, 0.375, 1.0, 0.625, 1.0, 0.625, 1.0, 0.375, 1.0, 0.625, 0.5, 0.375, 0.5, 0.375, 0.5, 0.625, 0.5, 0.375, 0.5, 0.375, 0.75, 0.375, 0.75, 0.375, 0.5, 0.625, 0.75, 0.625, 0.5, 0.625, 0.5, 0.625, 0.75, 0.375, 0.75, 0.375, 1.0, 0.375, 1.0, 0.375, 0.75, 0.625, 1.0, 0.625, 0.75, 0.625, 0.75, 0.625, 1.0, 0.375, 0.5, 0.375, 0.75, 0.625, 0.75, 0.625, 0.5, 0.375, 0.75, 0.375, 1.0, 0.625, 1.0, 0.625, 0.75, 0.375, 0.5, 0.625, 0.5, 0.625, 0.75, 0.375, 0.75, 0.375, 0.75, 0.625, 0.75, 0.625, 1.0, 0.375, 1.0, 0.375, 1.0, 0.375, 1.0, 0.625, 1.0, 0.625, 1.0, 0.625, 0.5, 0.625, 0.5, 0.375, 0.5, 0.375, 0.5, 0.375, 0.5, 0.375, 0.5, 0.375, 0.75, 0.375, 0.75, 0.625, 0.75, 0.625, 0.75, 0.625, 0.5, 0.625, 0.5, 0.375, 0.75, 0.375, 0.75, 0.375, 1.0, 0.375, 1.0, 0.625, 1.0, 0.625, 1.0, 0.625, 0.75, 0.625, 0.75, 0.375, 0.5, 0.375, 0.75, 0.625, 0.75, 0.625, 0.5, 0.375, 0.75, 0.375, 1.0, 0.625, 1.0, 0.625, 0.75, 0.375, 0.5, 0.625, 0.5, 0.625, 0.75, 0.375, 0.75, 0.375, 0.75, 0.625, 0.75, 0.625, 1.0, 0.375, 1.0, 0.375, 1.0, 0.375, 1.0, 0.625, 1.0, 0.625, 1.0, 0.625, 0.5, 0.625, 0.5, 0.375, 0.5, 0.375, 0.5, 0.375, 0.5, 0.375, 0.5, 0.375, 0.75, 0.375, 0.75, 0.625, 0.75, 0.625, 0.75, 0.625, 0.5, 0.625, 0.5, 0.375, 0.75, 0.375, 0.75, 0.375, 1.0, 0.375, 1.0, 0.625, 1.0, 0.625, 1.0, 0.625, 0.75, 0.625, 0.75, 0.375, 0.5, 0.625, 0.5, 0.625, 0.75, 0.375, 0.75, 0.375, 0.75, 0.625, 0.75, 0.625, 1.0, 0.375, 1.0, 0.375, 0.5, 0.375, 0.75, 0.625, 0.75, 0.625, 0.5, 0.375, 0.75, 0.375, 1.0, 0.625, 1.0, 0.625, 0.75, 0.375, 1.0, 0.625, 1.0, 0.625, 1.0, 0.375, 1.0, 0.625, 0.5, 0.375, 0.5, 0.375, 0.5, 0.625, 0.5, 0.375, 0.5, 0.375, 0.75, 0.375, 0.75, 0.375, 0.5, 0.625, 0.75, 0.625, 0.5, 0.625, 0.5, 0.625, 0.75, 0.375, 0.75, 0.375, 1.0, 0.375, 1.0, 0.375, 0.75, 0.625, 1.0, 0.625, 0.75, 0.625, 0.75, 0.625, 1.0, 0.625, 0.75, 0.625, 0.6667, 0.625, 0.6667, 0.625, 0.75, 0.625, 0.6667, 0.375, 0.6667, 0.375, 0.6667, 0.625, 0.6667, 0.375, 0.75, 0.625, 0.75, 0.625, 0.75, 0.375, 0.75, 0.375, 0.75, 0.625, 0.75, 0.625, 0.6667, 0.375, 0.6667, 0.375, 0.6667, 0.375, 0.75, 0.375, 0.75, 0.375, 0.6667, 0.625, 0.6667, 0.625, 0.75, 0.375, 0.75, 0.375, 0.6667, 0.1818, 0.0, 0.2727, 0.1575, 0.09091, 0.1575, 0.2727, 0.1575, 0.3636, 0.0, 0.4545, 0.1575, 0.9091, 0.0, 1.0, 0.1575, 0.8182, 0.1575, 0.7273, 0.0, 0.8182, 0.1575, 0.6364, 0.1575, 0.5455, 0.0, 0.6364, 0.1575, 0.4545, 0.1575, 0.2727, 0.1575, 0.4545, 0.1575, 0.3636, 0.3149, 0.09091, 0.1575, 0.2727, 0.1575, 0.1818, 0.3149, 0.8182, 0.1575, 1.0, 0.1575, 0.9091, 0.3149, 0.6364, 0.1575, 0.8182, 0.1575, 0.7273, 0.3149, 0.4545, 0.1575, 0.6364, 0.1575, 0.5455, 0.3149, 0.2727, 0.1575, 0.3636, 0.3149, 0.1818, 0.3149, 0.09091, 0.1575, 0.1818, 0.3149, 0.0, 0.3149, 0.8182, 0.1575, 0.9091, 0.3149, 0.7273, 0.3149, 0.6364, 0.1575, 0.7273, 0.3149, 0.5455, 0.3149, 0.4545, 0.1575, 0.5455, 0.3149, 0.3636, 0.3149, 0.1818, 0.3149, 0.3636, 0.3149, 0.2727, 0.4724, 0.0, 0.3149, 0.1818, 0.3149, 0.09091, 0.4724, 0.7273, 0.3149, 0.9091, 0.3149, 0.8182, 0.4724, 0.5455, 0.3149, 0.7273, 0.3149, 0.6364, 0.4724, 0.3636, 0.3149, 0.5455, 0.3149, 0.4545, 0.4724, 0.0, 0.0, 1.0, 0.0, 1.0, 1.0, 0.0, 1.0, 0.0, 0.0, 0.0, 1.0, 1.0, 1.0, 1.0, 0.0, 0.0, 0.0, 0.0, 1.0, 0.0, 1.0, 0.0, 0.0, 1.0, 0.0, 0.0, 0.0, 0.0, 0.0, 1.0, 0.0, 1.0, 1.0, 1.0, 0.0, 1.0, 0.0, 1.0, 1.0, 0.0, 1.0, 1.0, 1.0, 1.0, 1.0, 0.0, 1.0, 0.0, 0.0, 1.0, 0.0, 1.0, 1.0, 0.0, 1.0, 0.0, 0.0, 0.0, 1.0, 1.0, 1.0, 1.0, 0.0, 0.0, 0.0, 0.0, 1.0, 0.0, 1.0, 0.0, 0.0, 1.0, 0.0, 0.0, 0.0, 0.0, 0.0, 1.0, 0.0, 1.0, 1.0, 1.0, 0.0, 1.0, 0.0, 1.0, 1.0, 0.0, 1.0, 1.0, 1.0, 1.0, 1.0, 0.0, 1.0, 0.0, 0.0, 1.0, 0.0, 1.0, 1.0, 0.0, 1.0, 0.0, 0.0, 0.0, 1.0, 1.0, 1.0, 1.0, 0.0, 0.0, 0.0, 0.0, 1.0, 0.0, 1.0, 0.0, 0.0, 1.0, 0.0, 0.0, 0.0, 0.0, 0.0, 1.0, 0.0, 1.0, 1.0, 1.0, 0.0, 1.0, 0.0, 1.0, 1.0, 0.0, 1.0, 1.0, 1.0, 1.0, 1.0, 0.0, 1.0, 0.0, 0.0, 1.0, 0.0, 1.0, 1.0, 0.0, 1.0, 0.0, 0.0, 0.0, 1.0, 1.0, 1.0, 1.0, 0.0, 0.0, 0.0, 0.0, 1.0, 0.0, 1.0, 0.0, 0.0, 1.0, 0.0, 0.0, 0.0, 0.0, 0.0, 1.0, 0.0, 1.0, 1.0, 1.0, 0.0, 1.0, 0.0, 1.0, 1.0, 0.0, 1.0, 1.0, 1.0, 1.0, 1.0, 0.0, 1.0, 0.0, 0.0, 1.0, 0.0, 1.0, 1.0, 0.0, 1.0, 0.0, 0.0, 0.0, 1.0, 1.0, 1.0, 1.0, 0.0, 0.0, 0.0, 0.0, 1.0, 0.0, 1.0, 0.0, 0.0, 1.0, 0.0, 0.0, 0.0, 0.0, 0.0, 1.0, 0.0, 1.0, 1.0, 1.0, 0.0, 1.0, 0.0, 1.0, 1.0, 0.0, 1.0, 1.0, 1.0, 1.0, 1.0, 0.0, 1.0, 0.0, 0.0, 1.0, 0.0, 1.0, 1.0, 0.0, 1.0, 0.0, 0.0, 0.0, 1.0, 1.0, 1.0, 1.0, 0.0, 0.0, 0.0, 0.0, 1.0, 0.0, 1.0, 0.0, 0.0, 1.0, 0.0, 0.0, 0.0, 0.0, 0.0, 1.0, 0.0, 1.0, 1.0, 1.0, 0.0, 1.0, 0.0, 1.0, 1.0, 0.0, 1.0, 1.0, 1.0, 1.0, 1.0, 0.0, 1.0, 0.0, 0.0, 1.0, 0.0, 1.0, 1.0, 0.0, 1.0, 0.0, 0.0, 0.0, 1.0, 1.0, 1.0, 1.0, 0.0, 0.0, 0.0, 0.0, 1.0, 0.0, 1.0, 0.0, 0.0, 1.0, 0.0, 0.0, 0.0, 0.0, 0.0, 1.0, 0.0, 1.0, 1.0, 1.0, 0.0, 1.0, 0.0, 1.0, 1.0, 0.0, 1.0, 1.0, 1.0, 1.0, 1.0, 0.0, 1.0, 0.0, 0.0, 1.0, 0.0, 1.0, 1.0, 0.0, 1.0, 0.0, 0.0, 0.0, 1.0, 1.0, 1.0, 1.0, 0.0, 0.0, 0.0, 0.0, 1.0, 0.0, 1.0, 0.0, 0.0, 1.0, 0.0, 0.0, 0.0, 0.0, 0.0, 1.0, 0.0, 1.0, 1.0, 1.0, 0.0, 1.0, 0.0, 1.0, 1.0, 0.0, 1.0, 1.0, 1.0, 1.0, 1.0, 0.0, 1.0, 0.0, 0.0, 1.0, 0.0, 1.0, 1.0, 0.0, 1.0, 0.0, 0.0, 0.0, 1.0, 1.0, 1.0, 1.0, 0.0, 0.0, 0.0, 0.0, 1.0, 0.0, 1.0, 0.0, 0.0, 1.0, 0.0, 0.0, 0.0, 0.0, 0.0, 1.0, 0.0, 1.0, 1.0, 1.0, 0.0, 1.0, 0.0, 1.0, 1.0, 0.0, 1.0, 1.0, 1.0, 1.0, 1.0, 0.0, 1.0, 0.0, 0.0, 1.0, 0.0, 1.0, 1.0, 0.0, 1.0, 0.0, 0.0, 0.0, 1.0, 1.0, 1.0, 1.0, 0.0, 0.0, 0.0, 0.0, 1.0, 0.0, 1.0, 0.0, 0.0, 1.0, 0.0, 0.0, 0.0, 0.0, 0.0, 1.0, 0.0, 1.0, 1.0, 1.0, 0.0, 1.0, 0.0, 1.0, 1.0, 0.0, 1.0, 1.0, 1.0, 1.0, 1.0, 0.0, 1.0, 0.0, 0.0, 1.0, 0.0, 1.0, 1.0, 0.0, 1.0, 0.0, 0.0, 0.0, 1.0, 1.0, 1.0, 1.0, 0.0, 0.0, 0.0, 0.0, 1.0, 0.0, 1.0, 0.0, 0.0, 1.0, 0.0, 0.0, 0.0, 0.0, 0.0, 1.0, 0.0, 1.0, 1.0, 1.0, 0.0, 1.0, 0.0, 1.0, 1.0, 0.0, 1.0, 1.0, 1.0, 1.0, 1.0, 0.0, 1.0, 0.0, 0.0, 1.0, 0.0, 1.0, 1.0, 0.0, 1.0, 0.0, 0.0, 0.0, 1.0, 1.0, 1.0, 1.0, 0.0, 0.0, 0.0, 0.0, 1.0, 0.0, 1.0, 0.0, 0.0, 1.0, 0.0, 0.0, 0.0, 0.0, 0.0, 1.0, 0.0, 1.0, 1.0, 1.0, 0.0, 1.0, 0.0, 1.0, 1.0, 0.0, 1.0, 1.0, 1.0, 1.0, 1.0, 0.0, 1.0, 0.0, 0.0, 1.0, 0.0, 1.0, 1.0, 0.0, 1.0, 0.0, 0.0, 0.0, 1.0, 1.0, 1.0, 1.0, 0.0, 0.0, 0.0, 0.0, 1.0, 0.0, 1.0, 0.0, 0.0, 1.0, 0.0, 0.0, 0.0, 0.0, 0.0, 1.0, 0.0, 1.0, 1.0, 1.0, 0.0, 1.0, 0.0, 1.0, 1.0, 0.0, 1.0, 1.0, 1.0, 1.0, 1.0, 0.0, 1.0, 0.0, 0.0, 1.0, 0.0, 1.0, 1.0, 0.0, 1.0, 0.0, 0.0, 0.0, 1.0, 1.0, 1.0, 1.0, 0.0, 0.0, 0.0, 0.0, 1.0, 0.0, 1.0, 0.0, 0.0, 1.0, 0.0, 0.0, 0.0, 0.0, 0.0, 1.0, 0.0, 1.0, 1.0, 1.0, 0.0, 1.0, 0.0, 1.0, 1.0, 0.0, 1.0, 1.0, 1.0, 1.0, 1.0, 0.0, 1.0, 0.0, 0.0, 1.0, 0.0, 1.0, 1.0, 0.0, 1.0, 0.0, 0.0, 0.0, 1.0, 1.0, 1.0, 1.0, 0.0, 0.0, 0.0, 0.0, 1.0, 0.0, 1.0, 0.0, 0.0, 1.0, 0.0, 0.0, 0.0, 0.0, 0.0, 1.0, 0.0, 1.0, 1.0, 1.0, 0.0, 1.0, 0.0, 1.0, 1.0, 0.0, 1.0, 1.0, 1.0, 1.0, 1.0, 0.0, 1.0, 0.0, 0.0, 1.0, 0.0, 1.0, 1.0, 0.0, 1.0, 0.0, 0.0, 0.0, 1.0, 1.0, 1.0, 1.0, 0.0, 0.0, 0.0, 0.0, 1.0, 0.0, 1.0, 0.0, 0.0, 1.0, 0.0, 0.0, 0.0, 0.0, 0.0, 1.0, 0.0, 1.0, 1.0, 1.0, 0.0, 1.0, 0.0, 1.0, 1.0, 0.0, 1.0, 1.0, 1.0, 1.0, 1.0, 0.0, 1.0, 0.0, 0.0, 1.0, 0.0, 1.0, 1.0, 0.0, 1.0, 0.0, 0.0, 0.0, 1.0, 1.0, 1.0, 1.0, 0.0, 0.0, 0.0, 0.0, 1.0, 0.0, 1.0, 0.0, 0.0, 1.0, 0.0, 0.0, 0.0, 0.0, 0.0, 1.0, 0.0, 1.0, 1.0, 1.0, 0.0, 1.0, 0.0, 1.0, 1.0, 0.0, 1.0, 1.0, 1.0, 1.0, 1.0, 0.0, 1.0, 0.0, 0.0, 1.0, 0.0, 1.0, 1.0, 0.0, 1.0, 0.0, 0.0, 0.0, 1.0, 1.0, 1.0, 1.0, 0.0, 0.0, 0.0, 0.0, 1.0, 0.0, 1.0, 0.0, 0.0, 1.0, 0.0, 0.0, 0.0, 0.0, 0.0, 1.0, 0.0, 1.0, 1.0, 1.0, 0.0, 1.0, 0.0, 1.0, 1.0, 0.0, 1.0, 1.0, 1.0, 1.0, 1.0, 0.0, 1.0, 0.0, 0.0, 1.0, 0.0, 1.0, 1.0, 0.0, 1.0, 0.0, 0.0, 0.0, 1.0, 1.0, 1.0, 1.0, 0.0, 0.0, 0.0, 0.0, 1.0, 0.0, 1.0, 0.0, 0.0, 1.0, 0.0, 0.0, 0.0, 0.0, 0.0, 1.0, 0.0, 1.0, 1.0, 1.0, 0.0, 1.0, 0.0, 1.0, 1.0, 0.0, 1.0, 1.0, 1.0, 1.0, 1.0, 0.0, 1.0, 0.0, 0.0, 1.0, 0.0, 1.0, 1.0, 0.0, 1.0, 0.0, 0.0, 0.0, 1.0, 1.0, 1.0, 1.0, 0.0, 0.0, 0.0, 0.0, 1.0, 0.0, 1.0, 0.0, 0.0, 1.0, 0.0, 0.0, 0.0, 0.0, 0.0, 1.0, 0.0, 1.0, 1.0, 1.0, 0.0, 1.0, 0.0, 1.0, 1.0, 0.0, 1.0, 1.0, 1.0, 1.0, 1.0, 0.0, 1.0, 0.0, 0.0, 1.0, 0.0, 1.0, 1.0, 0.0, 1.0, 0.0, 0.0, 0.0, 1.0, 1.0, 1.0, 1.0, 0.0, 0.0, 0.0, 0.0, 1.0, 0.0, 1.0, 0.0, 0.0, 1.0, 0.0, 0.0, 0.0, 0.0, 0.0, 1.0, 0.0, 1.0, 1.0, 1.0, 0.0, 1.0, 0.0, 1.0, 1.0, 0.0, 1.0, 1.0, 1.0, 1.0, 1.0, 0.0, 1.0, 0.0, 0.0, 1.0, 0.0, 1.0, 1.0, 0.0, 1.0, 0.0, 0.0, 0.0, 1.0, 1.0, 1.0, 1.0, 0.0, 0.0, 0.0, 0.0, 1.0, 0.0, 1.0, 0.0, 0.0, 1.0, 0.0, 0.0, 0.0, 0.0, 0.0, 1.0, 0.0, 1.0, 1.0, 1.0, 0.0, 1.0, 0.0, 1.0, 1.0, 0.0, 1.0, 1.0, 1.0, 1.0, 1.0, 0.0, 1.0, 0.625, 0.75, 0.625, 0.6667, 0.625, 0.6667, 0.625, 0.75, 0.625, 0.6667, 0.375, 0.6667, 0.375, 0.6667, 0.625, 0.6667, 0.375, 0.75, 0.625, 0.75, 0.625, 0.75, 0.375, 0.75, 0.375, 0.75, 0.625, 0.75, 0.625, 0.6667, 0.375, 0.6667, 0.375, 0.6667, 0.375, 0.75, 0.375, 0.75, 0.375, 0.6667, 0.625, 0.6667, 0.625, 0.75, 0.375, 0.75, 0.375, 0.6667, 0.1818, 0.0, 0.2727, 0.1575, 0.09091, 0.1575, 0.2727, 0.1575, 0.3636, 0.0, 0.4545, 0.1575, 0.9091, 0.0, 1.0, 0.1575, 0.8182, 0.1575, 0.7273, 0.0, 0.8182, 0.1575, 0.6364, 0.1575, 0.5455, 0.0, 0.6364, 0.1575, 0.4545, 0.1575, 0.2727, 0.1575, 0.4545, 0.1575, 0.3636, 0.3149, 0.09091, 0.1575, 0.2727, 0.1575, 0.1818, 0.3149, 0.8182, 0.1575, 1.0, 0.1575, 0.9091, 0.3149, 0.6364, 0.1575, 0.8182, 0.1575, 0.7273, 0.3149, 0.4545, 0.1575, 0.6364, 0.1575, 0.5455, 0.3149, 0.2727, 0.1575, 0.3636, 0.3149, 0.1818, 0.3149, 0.09091, 0.1575, 0.1818, 0.3149, 0.0, 0.3149, 0.8182, 0.1575, 0.9091, 0.3149, 0.7273, 0.3149, 0.6364, 0.1575, 0.7273, 0.3149, 0.5455, 0.3149, 0.4545, 0.1575, 0.5455, 0.3149, 0.3636, 0.3149, 0.1818, 0.3149, 0.3636, 0.3149, 0.2727, 0.4724, 0.0, 0.3149, 0.1818, 0.3149, 0.09091, 0.4724, 0.7273, 0.3149, 0.9091, 0.3149, 0.8182, 0.4724, 0.5455, 0.3149, 0.7273, 0.3149, 0.6364, 0.4724, 0.3636, 0.3149, 0.5455, 0.3149, 0.4545, 0.4724, 0.0, 0.0, 1.0, 0.0, 1.0, 1.0, 0.0, 1.0, 0.0, 0.0, 0.0, 1.0, 1.0, 1.0, 1.0, 0.0, 0.0, 0.0, 0.0, 1.0, 0.0, 1.0, 0.0, 0.0, 1.0, 0.0, 0.0, 0.0, 0.0, 0.0, 1.0, 0.0, 1.0, 1.0, 1.0, 0.0, 1.0, 0.0, 1.0, 1.0, 0.0, 1.0, 1.0, 1.0, 1.0, 1.0, 0.0, 1.0, 0.0, 0.0, 1.0, 0.0, 1.0, 1.0, 0.0, 1.0, 0.0, 0.0, 0.0, 1.0, 1.0, 1.0, 1.0, 0.0, 0.0, 0.0, 0.0, 1.0, 0.0, 1.0, 0.0, 0.0, 1.0, 0.0, 0.0, 0.0, 0.0, 0.0, 1.0, 0.0, 1.0, 1.0, 1.0, 0.0, 1.0, 0.0, 1.0, 1.0, 0.0, 1.0, 1.0, 1.0, 1.0, 1.0, 0.0, 1.0, 0.0, 0.0, 1.0, 0.0, 1.0, 1.0, 0.0, 1.0, 0.0, 0.0, 0.0, 1.0, 1.0, 1.0, 1.0, 0.0, 0.0, 0.0, 0.0, 1.0, 0.0, 1.0, 0.0, 0.0, 1.0, 0.0, 0.0, 0.0, 0.0, 0.0, 1.0, 0.0, 1.0, 1.0, 1.0, 0.0, 1.0, 0.0, 1.0, 1.0, 0.0, 1.0, 1.0, 1.0, 1.0, 1.0, 0.0, 1.0, 0.0, 0.0, 1.0, 0.0, 1.0, 1.0, 0.0, 1.0, 0.0, 0.0, 0.0, 1.0, 1.0, 1.0, 1.0, 0.0, 0.0, 0.0, 0.0, 1.0, 0.0, 1.0, 0.0, 0.0, 1.0, 0.0, 0.0, 0.0, 0.0, 0.0, 1.0, 0.0, 1.0, 1.0, 1.0, 0.0, 1.0, 0.0, 1.0, 1.0, 0.0, 1.0, 1.0, 1.0, 1.0, 1.0, 0.0, 1.0, 0.0, 0.0, 1.0, 0.0, 1.0, 1.0, 0.0, 1.0, 0.0, 0.0, 0.0, 1.0, 1.0, 1.0, 1.0, 0.0, 0.0, 0.0, 0.0, 1.0, 0.0, 1.0, 0.0, 0.0, 1.0, 0.0, 0.0, 0.0, 0.0, 0.0, 1.0, 0.0, 1.0, 1.0, 1.0, 0.0, 1.0, 0.0, 1.0, 1.0, 0.0, 1.0, 1.0, 1.0, 1.0, 1.0, 0.0, 1.0, 0.0, 0.0, 1.0, 0.0, 1.0, 1.0, 0.0, 1.0, 0.0, 0.0, 0.0, 1.0, 1.0, 1.0, 1.0, 0.0, 0.0, 0.0, 0.0, 1.0, 0.0, 1.0, 0.0, 0.0, 1.0, 0.0, 0.0, 0.0, 0.0, 0.0, 1.0, 0.0, 1.0, 1.0, 1.0, 0.0, 1.0, 0.0, 1.0, 1.0, 0.0, 1.0, 1.0, 1.0, 1.0, 1.0, 0.0, 1.0, 0.0, 0.0, 1.0, 0.0, 1.0, 1.0, 0.0, 1.0, 0.0, 0.0, 0.0, 1.0, 1.0, 1.0, 1.0, 0.0, 0.0, 0.0, 0.0, 1.0, 0.0, 1.0, 0.0, 0.0, 1.0, 0.0, 0.0, 0.0, 0.0, 0.0, 1.0, 0.0, 1.0, 1.0, 1.0, 0.0, 1.0, 0.0, 1.0, 1.0, 0.0, 1.0, 1.0, 1.0, 1.0, 1.0, 0.0, 1.0, 0.0, 0.0, 1.0, 0.0, 1.0, 1.0, 0.0, 1.0, 0.0, 0.0, 0.0, 1.0, 1.0, 1.0, 1.0, 0.0, 0.0, 0.0, 0.0, 1.0, 0.0, 1.0, 0.0, 0.0, 1.0, 0.0, 0.0, 0.0, 0.0, 0.0, 1.0, 0.0, 1.0, 1.0, 1.0, 0.0, 1.0, 0.0, 1.0, 1.0, 0.0, 1.0, 1.0, 1.0, 1.0, 1.0, 0.0, 1.0, 0.0, 0.0, 1.0, 0.0, 1.0, 1.0, 0.0, 1.0, 0.0, 0.0, 0.0, 1.0, 1.0, 1.0, 1.0, 0.0, 0.0, 0.0, 0.0, 1.0, 0.0, 1.0, 0.0, 0.0, 1.0, 0.0, 0.0, 0.0, 0.0, 0.0, 1.0, 0.0, 1.0, 1.0, 1.0, 0.0, 1.0, 0.0, 1.0, 1.0, 0.0, 1.0, 1.0, 1.0, 1.0, 1.0, 0.0, 1.0, 0.0, 0.0, 1.0, 0.0, 1.0, 1.0, 0.0, 1.0, 0.0, 0.0, 0.0, 1.0, 1.0, 1.0, 1.0, 0.0, 0.0, 0.0, 0.0, 1.0, 0.0, 1.0, 0.0, 0.0, 1.0, 0.0, 0.0, 0.0, 0.0, 0.0, 1.0, 0.0, 1.0, 1.0, 1.0, 0.0, 1.0, 0.0, 1.0, 1.0, 0.0, 1.0, 1.0, 1.0, 1.0, 1.0, 0.0, 1.0, 0.0, 0.0, 1.0, 0.0, 1.0, 1.0, 0.0, 1.0, 0.0, 0.0, 0.0, 1.0, 1.0, 1.0, 1.0, 0.0, 0.0, 0.0, 0.0, 1.0, 0.0, 1.0, 0.0, 0.0, 1.0, 0.0, 0.0, 0.0, 0.0, 0.0, 1.0, 0.0, 1.0, 1.0, 1.0, 0.0, 1.0, 0.0, 1.0, 1.0, 0.0, 1.0, 1.0, 1.0, 1.0, 1.0, 0.0, 1.0, 0.0, 0.0, 1.0, 0.0, 1.0, 1.0, 0.0, 1.0, 0.0, 0.0, 0.0, 1.0, 1.0, 1.0, 1.0, 0.0, 0.0, 0.0, 0.0, 1.0, 0.0, 1.0, 0.0, 0.0, 1.0, 0.0, 0.0, 0.0, 0.0, 0.0, 1.0, 0.0, 1.0, 1.0, 1.0, 0.0, 1.0, 0.0, 1.0, 1.0, 0.0, 1.0, 1.0, 1.0, 1.0, 1.0, 0.0, 1.0, 0.0, 0.0, 1.0, 0.0, 1.0, 1.0, 0.0, 1.0, 0.0, 0.0, 0.0, 1.0, 1.0, 1.0, 1.0, 0.0, 0.0, 0.0, 0.0, 1.0, 0.0, 1.0, 0.0, 0.0, 1.0, 0.0, 0.0, 0.0, 0.0, 0.0, 1.0, 0.0, 1.0, 1.0, 1.0, 0.0, 1.0, 0.0, 1.0, 1.0, 0.0, 1.0, 1.0, 1.0, 1.0, 1.0, 0.0, 1.0, 0.0, 0.0, 1.0, 0.0, 1.0, 1.0, 0.0, 1.0, 0.0, 0.0, 0.0, 1.0, 1.0, 1.0, 1.0, 0.0, 0.0, 0.0, 0.0, 1.0, 0.0, 1.0, 0.0, 0.0, 1.0, 0.0, 0.0, 0.0, 0.0, 0.0, 1.0, 0.0, 1.0, 1.0, 1.0, 0.0, 1.0, 0.0, 1.0, 1.0, 0.0, 1.0, 1.0, 1.0, 1.0, 1.0, 0.0, 1.0, 0.0, 0.0, 1.0, 0.0, 1.0, 1.0, 0.0, 1.0, 0.0, 0.0, 0.0, 1.0, 1.0, 1.0, 1.0, 0.0, 0.0, 0.0, 0.0, 1.0, 0.0, 1.0, 0.0, 0.0, 1.0, 0.0, 0.0, 0.0, 0.0, 0.0, 1.0, 0.0, 1.0, 1.0, 1.0, 0.0, 1.0, 0.0, 1.0, 1.0, 0.0, 1.0, 1.0, 1.0, 1.0, 1.0, 0.0, 1.0, 0.0, 0.0, 1.0, 0.0, 1.0, 1.0, 0.0, 1.0, 0.0, 0.0, 0.0, 1.0, 1.0, 1.0, 1.0, 0.0, 0.0, 0.0, 0.0, 1.0, 0.0, 1.0, 0.0, 0.0, 1.0, 0.0, 0.0, 0.0, 0.0, 0.0, 1.0, 0.0, 1.0, 1.0, 1.0, 0.0, 1.0, 0.0, 1.0, 1.0, 0.0, 1.0, 1.0, 1.0, 1.0, 1.0, 0.0, 1.0, 0.0, 0.0, 1.0, 0.0, 1.0, 1.0, 0.0, 1.0, 0.0, 0.0, 0.0, 1.0, 1.0, 1.0, 1.0, 0.0, 0.0, 0.0, 0.0, 1.0, 0.0, 1.0, 0.0, 0.0, 1.0, 0.0, 0.0, 0.0, 0.0, 0.0, 1.0, 0.0, 1.0, 1.0, 1.0, 0.0, 1.0, 0.0, 1.0, 1.0, 0.0, 1.0, 1.0, 1.0, 1.0, 1.0, 0.0, 1.0, 0.0, 0.0, 1.0, 0.0, 1.0, 1.0, 0.0, 1.0, 0.0, 0.0, 0.0, 1.0, 1.0, 1.0, 1.0, 0.0, 0.0, 0.0, 0.0, 1.0, 0.0, 1.0, 0.0, 0.0, 1.0, 0.0, 0.0, 0.0, 0.0, 0.0, 1.0, 0.0, 1.0, 1.0, 1.0, 0.0, 1.0, 0.0, 1.0, 1.0, 0.0, 1.0, 1.0, 1.0, 1.0, 1.0, 0.0, 1.0, 0.0, 0.0, 1.0, 0.0, 1.0, 1.0, 0.0, 1.0, 0.0, 0.0, 0.0, 1.0, 1.0, 1.0, 1.0, 0.0, 0.0, 0.0, 0.0, 1.0, 0.0, 1.0, 0.0, 0.0, 1.0, 0.0, 0.0, 0.0, 0.0, 0.0, 1.0, 0.0, 1.0, 1.0, 1.0, 0.0, 1.0, 0.0, 1.0, 1.0, 0.0, 1.0, 1.0, 1.0, 1.0, 1.0, 0.0, 1.0, 0.0, 0.0, 1.0, 0.0, 1.0, 1.0, 0.0, 1.0, 0.0, 0.0, 0.0, 1.0, 1.0, 1.0, 1.0, 0.0, 0.0, 0.0, 0.0, 1.0, 0.0, 1.0, 0.0, 0.0, 1.0, 0.0, 0.0, 0.0, 0.0, 0.0, 1.0, 0.0, 1.0, 1.0, 1.0, 0.0, 1.0, 0.0, 1.0, 1.0, 0.0, 1.0, 1.0, 1.0, 1.0, 1.0, 0.0, 1.0, 0.0, 0.0, 1.0, 0.0, 1.0, 1.0, 0.0, 1.0, 0.0, 0.0, 0.0, 1.0, 1.0, 1.0, 1.0, 0.0, 0.0, 0.0, 0.0, 1.0, 0.0, 1.0, 0.0, 0.0, 1.0, 0.0, 0.0, 0.0, 0.0, 0.0, 1.0, 0.0, 1.0, 1.0, 1.0, 0.0, 1.0, 0.0, 1.0, 1.0, 0.0, 1.0, 1.0, 1.0, 1.0, 1.0, 0.0, 1.0, 0.0, 0.0, 1.0, 0.0, 1.0, 1.0, 0.0, 1.0, 0.0, 0.0, 0.0, 1.0, 1.0, 1.0, 1.0, 0.0, 0.0, 0.0, 0.0, 1.0, 0.0, 1.0, 0.0, 0.0, 1.0, 0.0, 0.0, 0.0, 0.0, 0.0, 1.0, 0.0, 1.0, 1.0, 1.0, 0.0, 1.0, 0.0, 1.0, 1.0, 0.0, 1.0, 1.0, 1.0, 1.0, 1.0, 0.0, 1.0, 0.625, 0.75, 0.625, 0.6667, 0.625, 0.6667, 0.625, 0.75, 0.625, 0.6667, 0.375, 0.6667, 0.375, 0.6667, 0.625, 0.6667, 0.375, 0.75, 0.625, 0.75, 0.625, 0.75, 0.375, 0.75, 0.375, 0.75, 0.625, 0.75, 0.625, 0.6667, 0.375, 0.6667, 0.375, 0.6667, 0.375, 0.75, 0.375, 0.75, 0.375, 0.6667, 0.625, 0.6667, 0.625, 0.75, 0.375, 0.75, 0.375, 0.6667, 0.1818, 0.0, 0.2727, 0.1575, 0.09091, 0.1575, 0.2727, 0.1575, 0.3636, 0.0, 0.4545, 0.1575, 0.9091, 0.0, 1.0, 0.1575, 0.8182, 0.1575, 0.7273, 0.0, 0.8182, 0.1575, 0.6364, 0.1575, 0.5455, 0.0, 0.6364, 0.1575, 0.4545, 0.1575, 0.2727, 0.1575, 0.4545, 0.1575, 0.3636, 0.3149, 0.09091, 0.1575, 0.2727, 0.1575, 0.1818, 0.3149, 0.8182, 0.1575, 1.0, 0.1575, 0.9091, 0.3149, 0.6364, 0.1575, 0.8182, 0.1575, 0.7273, 0.3149, 0.4545, 0.1575, 0.6364, 0.1575, 0.5455, 0.3149, 0.2727, 0.1575, 0.3636, 0.3149, 0.1818, 0.3149, 0.09091, 0.1575, 0.1818, 0.3149, 0.0, 0.3149, 0.8182, 0.1575, 0.9091, 0.3149, 0.7273, 0.3149, 0.6364, 0.1575, 0.7273, 0.3149, 0.5455, 0.3149, 0.4545, 0.1575, 0.5455, 0.3149, 0.3636, 0.3149, 0.1818, 0.3149, 0.3636, 0.3149, 0.2727, 0.4724, 0.0, 0.3149, 0.1818, 0.3149, 0.09091, 0.4724, 0.7273, 0.3149, 0.9091, 0.3149, 0.8182, 0.4724, 0.5455, 0.3149, 0.7273, 0.3149, 0.6364, 0.4724, 0.3636, 0.3149, 0.5455, 0.3149, 0.4545, 0.4724, 0.0, 0.0, 1.0, 0.0, 1.0, 1.0, 0.0, 1.0, 0.0, 0.0, 0.0, 1.0, 1.0, 1.0, 1.0, 0.0, 0.0, 0.0, 0.0, 1.0, 0.0, 1.0, 0.0, 0.0, 1.0, 0.0, 0.0, 0.0, 0.0, 0.0, 1.0, 0.0, 1.0, 1.0, 1.0, 0.0, 1.0, 0.0, 1.0, 1.0, 0.0, 1.0, 1.0, 1.0, 1.0, 1.0, 0.0, 1.0, 0.0, 0.0, 1.0, 0.0, 1.0, 1.0, 0.0, 1.0, 0.0, 0.0, 0.0, 1.0, 1.0, 1.0, 1.0, 0.0, 0.0, 0.0, 0.0, 1.0, 0.0, 1.0, 0.0, 0.0, 1.0, 0.0, 0.0, 0.0, 0.0, 0.0, 1.0, 0.0, 1.0, 1.0, 1.0, 0.0, 1.0, 0.0, 1.0, 1.0, 0.0, 1.0, 1.0, 1.0, 1.0, 1.0, 0.0, 1.0, 0.0, 0.0, 1.0, 0.0, 1.0, 1.0, 0.0, 1.0, 0.0, 0.0, 0.0, 1.0, 1.0, 1.0, 1.0, 0.0, 0.0, 0.0, 0.0, 1.0, 0.0, 1.0, 0.0, 0.0, 1.0, 0.0, 0.0, 0.0, 0.0, 0.0, 1.0, 0.0, 1.0, 1.0, 1.0, 0.0, 1.0, 0.0, 1.0, 1.0, 0.0, 1.0, 1.0, 1.0, 1.0, 1.0, 0.0, 1.0, 0.0, 0.0, 1.0, 0.0, 1.0, 1.0, 0.0, 1.0, 0.0, 0.0, 0.0, 1.0, 1.0, 1.0, 1.0, 0.0, 0.0, 0.0, 0.0, 1.0, 0.0, 1.0, 0.0, 0.0, 1.0, 0.0, 0.0, 0.0, 0.0, 0.0, 1.0, 0.0, 1.0, 1.0, 1.0, 0.0, 1.0, 0.0, 1.0, 1.0, 0.0, 1.0, 1.0, 1.0, 1.0, 1.0, 0.0, 1.0, 0.0, 0.0, 1.0, 0.0, 1.0, 1.0, 0.0, 1.0, 0.0, 0.0, 0.0, 1.0, 1.0, 1.0, 1.0, 0.0, 0.0, 0.0, 0.0, 1.0, 0.0, 1.0, 0.0, 0.0, 1.0, 0.0, 0.0, 0.0, 0.0, 0.0, 1.0, 0.0, 1.0, 1.0, 1.0, 0.0, 1.0, 0.0, 1.0, 1.0, 0.0, 1.0, 1.0, 1.0, 1.0, 1.0, 0.0, 1.0, 0.0, 0.0, 1.0, 0.0, 1.0, 1.0, 0.0, 1.0, 0.0, 0.0, 0.0, 1.0, 1.0, 1.0, 1.0, 0.0, 0.0, 0.0, 0.0, 1.0, 0.0, 1.0, 0.0, 0.0, 1.0, 0.0, 0.0, 0.0, 0.0, 0.0, 1.0, 0.0, 1.0, 1.0, 1.0, 0.0, 1.0, 0.0, 1.0, 1.0, 0.0, 1.0, 1.0, 1.0, 1.0, 1.0, 0.0, 1.0, 0.0, 0.0, 1.0, 0.0, 1.0, 1.0, 0.0, 1.0, 0.0, 0.0, 0.0, 1.0, 1.0, 1.0, 1.0, 0.0, 0.0, 0.0, 0.0, 1.0, 0.0, 1.0, 0.0, 0.0, 1.0, 0.0, 0.0, 0.0, 0.0, 0.0, 1.0, 0.0, 1.0, 1.0, 1.0, 0.0, 1.0, 0.0, 1.0, 1.0, 0.0, 1.0, 1.0, 1.0, 1.0, 1.0, 0.0, 1.0, 0.0, 0.0, 1.0, 0.0, 1.0, 1.0, 0.0, 1.0, 0.0, 0.0, 0.0, 1.0, 1.0, 1.0, 1.0, 0.0, 0.0, 0.0, 0.0, 1.0, 0.0, 1.0, 0.0, 0.0, 1.0, 0.0, 0.0, 0.0, 0.0, 0.0, 1.0, 0.0, 1.0, 1.0, 1.0, 0.0, 1.0, 0.0, 1.0, 1.0, 0.0, 1.0, 1.0, 1.0, 1.0, 1.0, 0.0, 1.0, 0.0, 0.0, 1.0, 0.0, 1.0, 1.0, 0.0, 1.0, 0.0, 0.0, 0.0, 1.0, 1.0, 1.0, 1.0, 0.0, 0.0, 0.0, 0.0, 1.0, 0.0, 1.0, 0.0, 0.0, 1.0, 0.0, 0.0, 0.0, 0.0, 0.0, 1.0, 0.0, 1.0, 1.0, 1.0, 0.0, 1.0, 0.0, 1.0, 1.0, 0.0, 1.0, 1.0, 1.0, 1.0, 1.0, 0.0, 1.0, 0.0, 0.0, 1.0, 0.0, 1.0, 1.0, 0.0, 1.0, 0.0, 0.0, 0.0, 1.0, 1.0, 1.0, 1.0, 0.0, 0.0, 0.0, 0.0, 1.0, 0.0, 1.0, 0.0, 0.0, 1.0, 0.0, 0.0, 0.0, 0.0, 0.0, 1.0, 0.0, 1.0, 1.0, 1.0, 0.0, 1.0, 0.0, 1.0, 1.0, 0.0, 1.0, 1.0, 1.0, 1.0, 1.0, 0.0, 1.0, 0.0, 0.0, 1.0, 0.0, 1.0, 1.0, 0.0, 1.0, 0.0, 0.0, 0.0, 1.0, 1.0, 1.0, 1.0, 0.0, 0.0, 0.0, 0.0, 1.0, 0.0, 1.0, 0.0, 0.0, 1.0, 0.0, 0.0, 0.0, 0.0, 0.0, 1.0, 0.0, 1.0, 1.0, 1.0, 0.0, 1.0, 0.0, 1.0, 1.0, 0.0, 1.0, 1.0, 1.0, 1.0, 1.0, 0.0, 1.0, 0.0, 0.0, 1.0, 0.0, 1.0, 1.0, 0.0, 1.0, 0.0, 0.0, 0.0, 1.0, 1.0, 1.0, 1.0, 0.0, 0.0, 0.0, 0.0, 1.0, 0.0, 1.0, 0.0, 0.0, 1.0, 0.0, 0.0, 0.0, 0.0, 0.0, 1.0, 0.0, 1.0, 1.0, 1.0, 0.0, 1.0, 0.0, 1.0, 1.0, 0.0, 1.0, 1.0, 1.0, 1.0, 1.0, 0.0, 1.0, 0.0, 0.0, 1.0, 0.0, 1.0, 1.0, 0.0, 1.0, 0.0, 0.0, 0.0, 1.0, 1.0, 1.0, 1.0, 0.0, 0.0, 0.0, 0.0, 1.0, 0.0, 1.0, 0.0, 0.0, 1.0, 0.0, 0.0, 0.0, 0.0, 0.0, 1.0, 0.0, 1.0, 1.0, 1.0, 0.0, 1.0, 0.0, 1.0, 1.0, 0.0, 1.0, 1.0, 1.0, 1.0, 1.0, 0.0, 1.0, 0.0, 0.0, 1.0, 0.0, 1.0, 1.0, 0.0, 1.0, 0.0, 0.0, 0.0, 1.0, 1.0, 1.0, 1.0, 0.0, 0.0, 0.0, 0.0, 1.0, 0.0, 1.0, 0.0, 0.0, 1.0, 0.0, 0.0, 0.0, 0.0, 0.0, 1.0, 0.0, 1.0, 1.0, 1.0, 0.0, 1.0, 0.0, 1.0, 1.0, 0.0, 1.0, 1.0, 1.0, 1.0, 1.0, 0.0, 1.0, 0.0, 0.0, 1.0, 0.0, 1.0, 1.0, 0.0, 1.0, 0.0, 0.0, 0.0, 1.0, 1.0, 1.0, 1.0, 0.0, 0.0, 0.0, 0.0, 1.0, 0.0, 1.0, 0.0, 0.0, 1.0, 0.0, 0.0, 0.0, 0.0, 0.0, 1.0, 0.0, 1.0, 1.0, 1.0, 0.0, 1.0, 0.0, 1.0, 1.0, 0.0, 1.0, 1.0, 1.0, 1.0, 1.0, 0.0, 1.0, 0.0, 0.0, 1.0, 0.0, 1.0, 1.0, 0.0, 1.0, 0.0, 0.0, 0.0, 1.0, 1.0, 1.0, 1.0, 0.0, 0.0, 0.0, 0.0, 1.0, 0.0, 1.0, 0.0, 0.0, 1.0, 0.0, 0.0, 0.0, 0.0, 0.0, 1.0, 0.0, 1.0, 1.0, 1.0, 0.0, 1.0, 0.0, 1.0, 1.0, 0.0, 1.0, 1.0, 1.0, 1.0, 1.0, 0.0, 1.0, 0.0, 0.0, 1.0, 0.0, 1.0, 1.0, 0.0, 1.0, 0.0, 0.0, 0.0, 1.0, 1.0, 1.0, 1.0, 0.0, 0.0, 0.0, 0.0, 1.0, 0.0, 1.0, 0.0, 0.0, 1.0, 0.0, 0.0, 0.0, 0.0, 0.0, 1.0, 0.0, 1.0, 1.0, 1.0, 0.0, 1.0, 0.0, 1.0, 1.0, 0.0, 1.0, 1.0, 1.0, 1.0, 1.0, 0.0, 1.0, 0.0, 0.0, 1.0, 0.0, 1.0, 1.0, 0.0, 1.0, 0.0, 0.0, 0.0, 1.0, 1.0, 1.0, 1.0, 0.0, 0.0, 0.0, 0.0, 1.0, 0.0, 1.0, 0.0, 0.0, 1.0, 0.0, 0.0, 0.0, 0.0, 0.0, 1.0, 0.0, 1.0, 1.0, 1.0, 0.0, 1.0, 0.0, 1.0, 1.0, 0.0, 1.0, 1.0, 1.0, 1.0, 1.0, 0.0, 1.0, 0.0, 0.0, 1.0, 0.0, 1.0, 1.0, 0.0, 1.0, 0.0, 0.0, 0.0, 1.0, 1.0, 1.0, 1.0, 0.0, 0.0, 0.0, 0.0, 1.0, 0.0, 1.0, 0.0, 0.0, 1.0, 0.0, 0.0, 0.0, 0.0, 0.0, 1.0, 0.0, 1.0, 1.0, 1.0, 0.0, 1.0, 0.0, 1.0, 1.0, 0.0, 1.0, 1.0, 1.0, 1.0, 1.0, 0.0, 1.0, 0.0, 0.0, 1.0, 0.0, 1.0, 1.0, 0.0, 1.0, 0.0, 0.0, 0.0, 1.0, 1.0, 1.0, 1.0, 0.0, 0.0, 0.0, 0.0, 1.0, 0.0, 1.0, 0.0, 0.0, 1.0, 0.0, 0.0, 0.0, 0.0, 0.0, 1.0, 0.0, 1.0, 1.0, 1.0, 0.0, 1.0, 0.0, 1.0, 1.0, 0.0, 1.0, 1.0, 1.0, 1.0, 1.0, 0.0, 1.0, 0.0, 0.0, 1.0, 0.0, 1.0, 1.0, 0.0, 1.0, 0.0, 0.0, 0.0, 1.0, 1.0, 1.0, 1.0, 0.0, 0.0, 0.0, 0.0, 1.0, 0.0, 1.0, 0.0, 0.0, 1.0, 0.0, 0.0, 0.0, 0.0, 0.0, 1.0, 0.0, 1.0, 1.0, 1.0, 0.0, 1.0, 0.0, 1.0, 1.0, 0.0, 1.0, 1.0, 1.0, 1.0, 1.0, 0.0, 1.0, 0.0, 0.0, 1.0, 0.0, 1.0, 1.0, 0.0, 1.0, 0.0, 0.0, 0.0, 1.0, 1.0, 1.0, 1.0, 0.0, 0.0, 0.0, 0.0, 1.0, 0.0, 1.0, 0.0, 0.0, 1.0, 0.0, 0.0, 0.0, 0.0, 0.0, 1.0, 0.0, 1.0, 1.0, 1.0, 0.0, 1.0, 0.0, 1.0, 1.0, 0.0, 1.0, 1.0, 1.0, 1.0, 1.0, 0.0, 1.0])
_ca = me_dolap.color_attributes.new('Color', 'FLOAT_COLOR', 'POINT')
_ca.data.foreach_set('color', [0.5382, 0.5382, 0.5382, 1.0, 0.5382, 0.5382, 0.5382, 1.0, 0.5382, 0.5382, 0.5382, 1.0, 0.5382, 0.5382, 0.5382, 1.0, 0.5382, 0.5382, 0.5382, 1.0, 0.5382, 0.5382, 0.5382, 1.0, 0.5382, 0.5382, 0.5382, 1.0, 0.5382, 0.5382, 0.5382, 1.0, 0.5382, 0.5382, 0.5382, 1.0, 0.5682, 0.5682, 0.5682, 1.0, 0.5382, 0.5382, 0.5382, 1.0, 0.6766, 0.6766, 0.6766, 1.0, 0.5382, 0.5382, 0.5382, 1.0, 0.5382, 0.5382, 0.5382, 1.0, 0.5382, 0.5382, 0.5382, 1.0, 0.5382, 0.5382, 0.5382, 1.0, 0.5382, 0.5382, 0.5382, 1.0, 0.5382, 0.5382, 0.5382, 1.0, 0.551, 0.551, 0.551, 1.0, 0.5733, 0.5733, 0.5733, 1.0, 0.5382, 0.5382, 0.5382, 1.0, 0.5382, 0.5382, 0.5382, 1.0, 0.5382, 0.5382, 0.5382, 1.0, 0.5382, 0.5382, 0.5382, 1.0, 0.5382, 0.5382, 0.5382, 1.0, 0.5382, 0.5382, 0.5382, 1.0, 0.5382, 0.5382, 0.5382, 1.0, 0.5382, 0.5382, 0.5382, 1.0, 0.5382, 0.5382, 0.5382, 1.0, 0.5382, 0.5382, 0.5382, 1.0, 0.5382, 0.5382, 0.5382, 1.0, 0.5382, 0.5382, 0.5382, 1.0, 0.5382, 0.5382, 0.5382, 1.0, 0.5382, 0.5382, 0.5382, 1.0, 0.5382, 0.5382, 0.5382, 1.0, 0.5382, 0.5382, 0.5382, 1.0, 0.5382, 0.5382, 0.5382, 1.0, 0.5382, 0.5382, 0.5382, 1.0, 0.5382, 0.5382, 0.5382, 1.0, 0.5382, 0.5382, 0.5382, 1.0, 0.5382, 0.5382, 0.5382, 1.0, 0.5382, 0.5382, 0.5382, 1.0, 0.5382, 0.5382, 0.5382, 1.0, 0.5382, 0.5382, 0.5382, 1.0, 0.5382, 0.5382, 0.5382, 1.0, 0.5382, 0.5382, 0.5382, 1.0, 0.5382, 0.5382, 0.5382, 1.0, 0.5382, 0.5382, 0.5382, 1.0, 0.5382, 0.5382, 0.5382, 1.0, 0.5382, 0.5382, 0.5382, 1.0, 0.5382, 0.5382, 0.5382, 1.0, 0.5382, 0.5382, 0.5382, 1.0, 0.5382, 0.5382, 0.5382, 1.0, 0.5382, 0.5382, 0.5382, 1.0, 0.5382, 0.5382, 0.5382, 1.0, 0.5382, 0.5382, 0.5382, 1.0, 0.5382, 0.5382, 0.5382, 1.0, 0.5382, 0.5382, 0.5382, 1.0, 0.5382, 0.5382, 0.5382, 1.0, 0.5382, 0.5382, 0.5382, 1.0, 0.5382, 0.5382, 0.5382, 1.0, 0.5382, 0.5382, 0.5382, 1.0, 0.5382, 0.5382, 0.5382, 1.0, 0.5382, 0.5382, 0.5382, 1.0, 0.5382, 0.5382, 0.5382, 1.0, 0.5382, 0.5382, 0.5382, 1.0, 0.5382, 0.5382, 0.5382, 1.0, 0.5382, 0.5382, 0.5382, 1.0, 0.5382, 0.5382, 0.5382, 1.0, 0.5382, 0.5382, 0.5382, 1.0, 0.5382, 0.5382, 0.5382, 1.0, 0.5382, 0.5382, 0.5382, 1.0, 0.5382, 0.5382, 0.5382, 1.0, 0.5382, 0.5382, 0.5382, 1.0, 0.5382, 0.5382, 0.5382, 1.0, 0.5382, 0.5382, 0.5382, 1.0, 1.0, 1.0, 1.0, 1.0, 0.5382, 0.5382, 0.5382, 1.0, 1.0, 1.0, 1.0, 1.0, 0.5382, 0.5382, 0.5382, 1.0, 1.0, 1.0, 1.0, 1.0, 0.5382, 0.5382, 0.5382, 1.0, 1.0, 1.0, 1.0, 1.0, 0.5382, 0.5382, 0.5382, 1.0, 1.0, 1.0, 1.0, 1.0, 0.5382, 0.5382, 0.5382, 1.0, 1.0, 1.0, 1.0, 1.0, 0.5382, 0.5382, 0.5382, 1.0, 0.05996, 0.1066, 0.1385, 1.0, 0.05996, 0.1066, 0.1385, 1.0, 0.05996, 0.1066, 0.1385, 1.0, 0.05996, 0.1066, 0.1385, 1.0, 0.05996, 0.1066, 0.1385, 1.0, 0.05996, 0.1066, 0.1385, 1.0, 0.05996, 0.1066, 0.1385, 1.0, 0.05996, 0.1066, 0.1385, 1.0, 0.05996, 0.1066, 0.1385, 1.0, 0.05996, 0.1066, 0.1385, 1.0, 0.05996, 0.1066, 0.1385, 1.0, 0.05996, 0.1066, 0.1385, 1.0, 0.05996, 0.1066, 0.1385, 1.0, 0.05996, 0.1066, 0.1385, 1.0, 0.05996, 0.1066, 0.1385, 1.0, 0.05996, 0.1066, 0.1385, 1.0, 0.05996, 0.1066, 0.1385, 1.0, 0.05996, 0.1066, 0.1385, 1.0, 0.05996, 0.1066, 0.1385, 1.0, 0.05996, 0.1066, 0.1385, 1.0, 0.05996, 0.1066, 0.1385, 1.0, 0.05996, 0.1066, 0.1385, 1.0, 0.05996, 0.1066, 0.1385, 1.0, 0.05996, 0.1066, 0.1385, 1.0, 0.05996, 0.1066, 0.1385, 1.0, 0.05996, 0.1066, 0.1385, 1.0, 0.05996, 0.1066, 0.1385, 1.0, 0.05996, 0.1066, 0.1385, 1.0, 0.05996, 0.1066, 0.1385, 1.0, 0.05996, 0.1066, 0.1385, 1.0, 0.05996, 0.1066, 0.1385, 1.0, 0.05996, 0.1066, 0.1385, 1.0, 0.05996, 0.1066, 0.1385, 1.0, 0.05996, 0.1066, 0.1385, 1.0, 0.05996, 0.1066, 0.1385, 1.0, 0.05996, 0.1066, 0.1385, 1.0, 0.05996, 0.1066, 0.1385, 1.0, 0.05996, 0.1066, 0.1385, 1.0, 0.05996, 0.1066, 0.1385, 1.0, 0.05996, 0.1066, 0.1385, 1.0, 0.05996, 0.1066, 0.1385, 1.0, 0.05996, 0.1066, 0.1385, 1.0, 0.05996, 0.1066, 0.1385, 1.0, 0.05996, 0.1066, 0.1385, 1.0, 0.05996, 0.1066, 0.1385, 1.0, 0.05996, 0.1066, 0.1385, 1.0, 0.05996, 0.1066, 0.1385, 1.0, 0.05996, 0.1066, 0.1385, 1.0, 0.05996, 0.1066, 0.1385, 1.0, 0.05996, 0.1066, 0.1385, 1.0, 0.05996, 0.1066, 0.1385, 1.0, 0.05996, 0.1066, 0.1385, 1.0, 0.05996, 0.1066, 0.1385, 1.0, 0.05996, 0.1066, 0.1385, 1.0, 0.05996, 0.1066, 0.1385, 1.0, 0.05996, 0.1066, 0.1385, 1.0, 0.05996, 0.1066, 0.1385, 1.0, 0.05996, 0.1066, 0.1385, 1.0, 0.05996, 0.1066, 0.1385, 1.0, 0.05996, 0.1066, 0.1385, 1.0, 0.05996, 0.1066, 0.1385, 1.0, 0.05996, 0.1066, 0.1385, 1.0, 0.05996, 0.1066, 0.1385, 1.0, 0.05996, 0.1066, 0.1385, 1.0, 0.05996, 0.1066, 0.1385, 1.0, 0.05996, 0.1066, 0.1385, 1.0, 0.05996, 0.1066, 0.1385, 1.0, 0.05996, 0.1066, 0.1385, 1.0, 0.05996, 0.1066, 0.1385, 1.0, 0.05996, 0.1066, 0.1385, 1.0, 0.05996, 0.1066, 0.1385, 1.0, 0.05996, 0.1066, 0.1385, 1.0, 0.05996, 0.1066, 0.1385, 1.0, 0.05996, 0.1066, 0.1385, 1.0, 0.05996, 0.1066, 0.1385, 1.0, 0.05996, 0.1066, 0.1385, 1.0, 0.05996, 0.1066, 0.1385, 1.0, 0.05996, 0.1066, 0.1385, 1.0, 0.05996, 0.1066, 0.1385, 1.0, 0.05996, 0.1066, 0.1385, 1.0, 0.05996, 0.1066, 0.1385, 1.0, 0.05996, 0.1066, 0.1385, 1.0, 0.05996, 0.1066, 0.1385, 1.0, 0.05996, 0.1066, 0.1385, 1.0, 0.05996, 0.1066, 0.1385, 1.0, 0.05996, 0.1066, 0.1385, 1.0, 0.05996, 0.1066, 0.1385, 1.0, 0.05996, 0.1066, 0.1385, 1.0, 0.05996, 0.1066, 0.1385, 1.0, 0.05996, 0.1066, 0.1385, 1.0, 0.05996, 0.1066, 0.1385, 1.0, 0.05996, 0.1066, 0.1385, 1.0, 0.05996, 0.1066, 0.1385, 1.0, 0.05996, 0.1066, 0.1385, 1.0, 0.05996, 0.1066, 0.1385, 1.0, 0.05996, 0.1066, 0.1385, 1.0, 0.05996, 0.1066, 0.1385, 1.0, 0.05996, 0.1066, 0.1385, 1.0, 0.05996, 0.1066, 0.1385, 1.0, 0.05996, 0.1066, 0.1385, 1.0, 0.05996, 0.1066, 0.1385, 1.0, 0.05996, 0.1066, 0.1385, 1.0, 0.05996, 0.1066, 0.1385, 1.0, 0.05996, 0.1066, 0.1385, 1.0, 0.05996, 0.1066, 0.1385, 1.0, 0.05996, 0.1066, 0.1385, 1.0, 0.05996, 0.1066, 0.1385, 1.0, 0.05996, 0.1066, 0.1385, 1.0, 0.05996, 0.1066, 0.1385, 1.0, 0.05996, 0.1066, 0.1385, 1.0, 0.05996, 0.1066, 0.1385, 1.0, 0.05996, 0.1066, 0.1385, 1.0, 0.05996, 0.1066, 0.1385, 1.0, 0.05996, 0.1066, 0.1385, 1.0, 0.05996, 0.1066, 0.1385, 1.0, 0.05996, 0.1066, 0.1385, 1.0, 0.05996, 0.1066, 0.1385, 1.0, 0.05996, 0.1066, 0.1385, 1.0, 0.05996, 0.1066, 0.1385, 1.0, 0.05996, 0.1066, 0.1385, 1.0, 0.05996, 0.1066, 0.1385, 1.0, 0.05996, 0.1066, 0.1385, 1.0, 0.05996, 0.1066, 0.1385, 1.0, 0.05996, 0.1066, 0.1385, 1.0, 0.05996, 0.1066, 0.1385, 1.0, 0.05996, 0.1066, 0.1385, 1.0, 0.05996, 0.1066, 0.1385, 1.0, 0.05996, 0.1066, 0.1385, 1.0, 0.05996, 0.1066, 0.1385, 1.0, 0.05996, 0.1066, 0.1385, 1.0, 0.05996, 0.1066, 0.1385, 1.0, 0.05996, 0.1066, 0.1385, 1.0, 0.05996, 0.1066, 0.1385, 1.0, 0.05996, 0.1066, 0.1385, 1.0, 0.05996, 0.1066, 0.1385, 1.0, 0.05996, 0.1066, 0.1385, 1.0, 0.05996, 0.1066, 0.1385, 1.0, 0.05996, 0.1066, 0.1385, 1.0, 0.05996, 0.1066, 0.1385, 1.0, 0.05996, 0.1066, 0.1385, 1.0, 0.05996, 0.1066, 0.1385, 1.0, 0.05996, 0.1066, 0.1385, 1.0, 0.05996, 0.1066, 0.1385, 1.0, 0.05996, 0.1066, 0.1385, 1.0, 0.05996, 0.1066, 0.1385, 1.0, 0.05996, 0.1066, 0.1385, 1.0, 0.05996, 0.1066, 0.1385, 1.0, 0.05996, 0.1066, 0.1385, 1.0, 0.05996, 0.1066, 0.1385, 1.0, 0.05996, 0.1066, 0.1385, 1.0, 0.05996, 0.1066, 0.1385, 1.0, 0.05996, 0.1066, 0.1385, 1.0, 0.05996, 0.1066, 0.1385, 1.0, 0.05996, 0.1066, 0.1385, 1.0, 0.05996, 0.1066, 0.1385, 1.0, 0.05996, 0.1066, 0.1385, 1.0, 0.05996, 0.1066, 0.1385, 1.0, 0.05996, 0.1066, 0.1385, 1.0, 0.05996, 0.1066, 0.1385, 1.0, 0.05996, 0.1066, 0.1385, 1.0, 0.05996, 0.1066, 0.1385, 1.0, 0.05996, 0.1066, 0.1385, 1.0, 0.05996, 0.1066, 0.1385, 1.0, 0.05996, 0.1066, 0.1385, 1.0, 0.05996, 0.1066, 0.1385, 1.0, 0.05996, 0.1066, 0.1385, 1.0, 0.05996, 0.1066, 0.1385, 1.0, 0.05996, 0.1066, 0.1385, 1.0, 0.05996, 0.1066, 0.1385, 1.0, 0.05996, 0.1066, 0.1385, 1.0, 0.05996, 0.1066, 0.1385, 1.0, 0.05996, 0.1066, 0.1385, 1.0, 0.05996, 0.1066, 0.1385, 1.0, 0.05996, 0.1066, 0.1385, 1.0, 0.05996, 0.1066, 0.1385, 1.0, 0.05996, 0.1066, 0.1385, 1.0, 0.05996, 0.1066, 0.1385, 1.0, 0.05996, 0.1066, 0.1385, 1.0, 0.05996, 0.1066, 0.1385, 1.0, 0.05996, 0.1066, 0.1385, 1.0, 0.05996, 0.1066, 0.1385, 1.0, 0.05996, 0.1066, 0.1385, 1.0, 0.05996, 0.1066, 0.1385, 1.0, 0.05996, 0.1066, 0.1385, 1.0, 0.05996, 0.1066, 0.1385, 1.0, 0.05996, 0.1066, 0.1385, 1.0, 0.05996, 0.1066, 0.1385, 1.0, 0.05996, 0.1066, 0.1385, 1.0, 0.05996, 0.1066, 0.1385, 1.0, 0.05996, 0.1066, 0.1385, 1.0, 0.05996, 0.1066, 0.1385, 1.0, 0.05996, 0.1066, 0.1385, 1.0, 0.05996, 0.1066, 0.1385, 1.0, 0.05996, 0.1066, 0.1385, 1.0, 0.05996, 0.1066, 0.1385, 1.0, 0.05996, 0.1066, 0.1385, 1.0, 0.05996, 0.1066, 0.1385, 1.0, 0.05996, 0.1066, 0.1385, 1.0, 0.05996, 0.1066, 0.1385, 1.0, 0.05996, 0.1066, 0.1385, 1.0, 0.05996, 0.1066, 0.1385, 1.0, 0.05996, 0.1066, 0.1385, 1.0, 0.05996, 0.1066, 0.1385, 1.0, 0.05996, 0.1066, 0.1385, 1.0, 0.05996, 0.1066, 0.1385, 1.0, 0.05996, 0.1066, 0.1385, 1.0, 0.05996, 0.1066, 0.1385, 1.0, 0.05996, 0.1066, 0.1385, 1.0, 0.05996, 0.1066, 0.1385, 1.0, 0.05996, 0.1066, 0.1385, 1.0, 0.05996, 0.1066, 0.1385, 1.0, 0.05996, 0.1066, 0.1385, 1.0, 0.05996, 0.1066, 0.1385, 1.0, 0.05996, 0.1066, 0.1385, 1.0, 0.05996, 0.1066, 0.1385, 1.0, 0.05996, 0.1066, 0.1385, 1.0, 0.05996, 0.1066, 0.1385, 1.0, 0.05996, 0.1066, 0.1385, 1.0, 0.05996, 0.1066, 0.1385, 1.0, 0.05996, 0.1066, 0.1385, 1.0, 0.05996, 0.1066, 0.1385, 1.0, 0.05996, 0.1066, 0.1385, 1.0, 0.05996, 0.1066, 0.1385, 1.0, 0.05996, 0.1066, 0.1385, 1.0, 0.05996, 0.1066, 0.1385, 1.0, 0.05996, 0.1066, 0.1385, 1.0, 0.05996, 0.1066, 0.1385, 1.0, 0.05996, 0.1066, 0.1385, 1.0, 0.05996, 0.1066, 0.1385, 1.0, 0.05996, 0.1066, 0.1385, 1.0, 0.05996, 0.1066, 0.1385, 1.0, 0.05996, 0.1066, 0.1385, 1.0, 0.05996, 0.1066, 0.1385, 1.0, 0.05996, 0.1066, 0.1385, 1.0, 0.05996, 0.1066, 0.1385, 1.0, 0.05996, 0.1066, 0.1385, 1.0, 0.05996, 0.1066, 0.1385, 1.0, 0.05996, 0.1066, 0.1385, 1.0, 0.05996, 0.1066, 0.1385, 1.0, 0.05996, 0.1066, 0.1385, 1.0, 0.05996, 0.1066, 0.1385, 1.0, 0.05996, 0.1066, 0.1385, 1.0, 0.05996, 0.1066, 0.1385, 1.0, 0.05996, 0.1066, 0.1385, 1.0, 0.05996, 0.1066, 0.1385, 1.0, 0.05996, 0.1066, 0.1385, 1.0, 0.05996, 0.1066, 0.1385, 1.0, 0.05996, 0.1066, 0.1385, 1.0, 0.05996, 0.1066, 0.1385, 1.0, 0.05996, 0.1066, 0.1385, 1.0, 0.05996, 0.1066, 0.1385, 1.0, 0.05996, 0.1066, 0.1385, 1.0, 0.05996, 0.1066, 0.1385, 1.0, 0.05996, 0.1066, 0.1385, 1.0, 0.05996, 0.1066, 0.1385, 1.0, 0.05996, 0.1066, 0.1385, 1.0, 0.05996, 0.1066, 0.1385, 1.0, 0.05996, 0.1066, 0.1385, 1.0, 0.05996, 0.1066, 0.1385, 1.0, 0.05996, 0.1066, 0.1385, 1.0, 0.05996, 0.1066, 0.1385, 1.0, 0.05996, 0.1066, 0.1385, 1.0, 0.05996, 0.1066, 0.1385, 1.0, 0.05996, 0.1066, 0.1385, 1.0, 0.05996, 0.1066, 0.1385, 1.0, 0.05996, 0.1066, 0.1385, 1.0, 0.05996, 0.1066, 0.1385, 1.0, 0.05996, 0.1066, 0.1385, 1.0, 0.05996, 0.1066, 0.1385, 1.0, 0.05996, 0.1066, 0.1385, 1.0, 0.05996, 0.1066, 0.1385, 1.0, 0.05996, 0.1066, 0.1385, 1.0, 0.05996, 0.1066, 0.1385, 1.0, 0.05996, 0.1066, 0.1385, 1.0, 0.05996, 0.1066, 0.1385, 1.0, 0.05996, 0.1066, 0.1385, 1.0, 0.05996, 0.1066, 0.1385, 1.0, 0.05996, 0.1066, 0.1385, 1.0, 0.05996, 0.1066, 0.1385, 1.0, 0.05996, 0.1066, 0.1385, 1.0, 0.05996, 0.1066, 0.1385, 1.0, 0.05996, 0.1066, 0.1385, 1.0, 0.05996, 0.1066, 0.1385, 1.0, 0.05996, 0.1066, 0.1385, 1.0, 0.05996, 0.1066, 0.1385, 1.0, 0.05996, 0.1066, 0.1385, 1.0, 0.05996, 0.1066, 0.1385, 1.0, 0.05996, 0.1066, 0.1385, 1.0, 0.05996, 0.1066, 0.1385, 1.0, 0.05996, 0.1066, 0.1385, 1.0, 0.05996, 0.1066, 0.1385, 1.0, 0.05996, 0.1066, 0.1385, 1.0, 0.05996, 0.1066, 0.1385, 1.0, 0.05996, 0.1066, 0.1385, 1.0, 0.05996, 0.1066, 0.1385, 1.0, 0.05996, 0.1066, 0.1385, 1.0, 0.05996, 0.1066, 0.1385, 1.0, 0.05996, 0.1066, 0.1385, 1.0, 0.05996, 0.1066, 0.1385, 1.0, 0.05996, 0.1066, 0.1385, 1.0, 0.05996, 0.1066, 0.1385, 1.0, 0.05996, 0.1066, 0.1385, 1.0, 0.05996, 0.1066, 0.1385, 1.0, 0.05996, 0.1066, 0.1385, 1.0, 0.05996, 0.1066, 0.1385, 1.0, 0.05996, 0.1066, 0.1385, 1.0, 0.05996, 0.1066, 0.1385, 1.0, 0.05996, 0.1066, 0.1385, 1.0, 0.05996, 0.1066, 0.1385, 1.0, 0.05996, 0.1066, 0.1385, 1.0, 0.05996, 0.1066, 0.1385, 1.0, 0.05996, 0.1066, 0.1385, 1.0, 0.05996, 0.1066, 0.1385, 1.0, 0.05996, 0.1066, 0.1385, 1.0, 0.05996, 0.1066, 0.1385, 1.0, 0.05996, 0.1066, 0.1385, 1.0, 0.05996, 0.1066, 0.1385, 1.0, 0.05996, 0.1066, 0.1385, 1.0, 0.05996, 0.1066, 0.1385, 1.0, 0.05996, 0.1066, 0.1385, 1.0, 0.05996, 0.1066, 0.1385, 1.0, 0.05996, 0.1066, 0.1385, 1.0, 0.05996, 0.1066, 0.1385, 1.0, 0.05996, 0.1066, 0.1385, 1.0, 0.05996, 0.1066, 0.1385, 1.0, 0.05996, 0.1066, 0.1385, 1.0, 0.05996, 0.1066, 0.1385, 1.0, 0.05996, 0.1066, 0.1385, 1.0, 0.05996, 0.1066, 0.1385, 1.0, 0.05996, 0.1066, 0.1385, 1.0, 0.05996, 0.1066, 0.1385, 1.0, 0.05996, 0.1066, 0.1385, 1.0, 0.05996, 0.1066, 0.1385, 1.0, 0.05996, 0.1066, 0.1385, 1.0, 0.05996, 0.1066, 0.1385, 1.0, 0.05996, 0.1066, 0.1385, 1.0, 0.05996, 0.1066, 0.1385, 1.0, 0.05996, 0.1066, 0.1385, 1.0, 0.05996, 0.1066, 0.1385, 1.0, 0.05996, 0.1066, 0.1385, 1.0, 0.05996, 0.1066, 0.1385, 1.0, 0.05996, 0.1066, 0.1385, 1.0, 0.05996, 0.1066, 0.1385, 1.0, 0.05996, 0.1066, 0.1385, 1.0, 0.05996, 0.1066, 0.1385, 1.0, 0.05996, 0.1066, 0.1385, 1.0, 0.05996, 0.1066, 0.1385, 1.0, 0.05996, 0.1066, 0.1385, 1.0, 0.05996, 0.1066, 0.1385, 1.0, 0.05996, 0.1066, 0.1385, 1.0, 0.05996, 0.1066, 0.1385, 1.0, 0.05996, 0.1066, 0.1385, 1.0, 0.05996, 0.1066, 0.1385, 1.0, 0.05996, 0.1066, 0.1385, 1.0, 0.05996, 0.1066, 0.1385, 1.0, 0.05996, 0.1066, 0.1385, 1.0, 0.05996, 0.1066, 0.1385, 1.0, 0.05996, 0.1066, 0.1385, 1.0, 0.05996, 0.1066, 0.1385, 1.0, 0.05996, 0.1066, 0.1385, 1.0, 0.05996, 0.1066, 0.1385, 1.0, 0.05996, 0.1066, 0.1385, 1.0, 0.05996, 0.1066, 0.1385, 1.0, 0.05996, 0.1066, 0.1385, 1.0, 0.05996, 0.1066, 0.1385, 1.0, 0.05996, 0.1066, 0.1385, 1.0, 0.05996, 0.1066, 0.1385, 1.0, 0.05996, 0.1066, 0.1385, 1.0, 0.05996, 0.1066, 0.1385, 1.0, 0.05996, 0.1066, 0.1385, 1.0, 0.05996, 0.1066, 0.1385, 1.0, 0.05996, 0.1066, 0.1385, 1.0, 0.05996, 0.1066, 0.1385, 1.0, 0.05996, 0.1066, 0.1385, 1.0, 0.05996, 0.1066, 0.1385, 1.0, 0.05996, 0.1066, 0.1385, 1.0, 0.05996, 0.1066, 0.1385, 1.0, 0.05996, 0.1066, 0.1385, 1.0, 0.05996, 0.1066, 0.1385, 1.0, 0.05996, 0.1066, 0.1385, 1.0, 0.05996, 0.1066, 0.1385, 1.0, 0.05996, 0.1066, 0.1385, 1.0, 0.05996, 0.1066, 0.1385, 1.0, 0.05996, 0.1066, 0.1385, 1.0, 0.05996, 0.1066, 0.1385, 1.0, 0.05996, 0.1066, 0.1385, 1.0, 0.05996, 0.1066, 0.1385, 1.0, 0.05996, 0.1066, 0.1385, 1.0, 0.05996, 0.1066, 0.1385, 1.0, 0.05996, 0.1066, 0.1385, 1.0, 0.05996, 0.1066, 0.1385, 1.0, 0.05996, 0.1066, 0.1385, 1.0, 0.05996, 0.1066, 0.1385, 1.0, 0.05996, 0.1066, 0.1385, 1.0, 0.05996, 0.1066, 0.1385, 1.0, 0.05996, 0.1066, 0.1385, 1.0, 0.05996, 0.1066, 0.1385, 1.0, 0.05996, 0.1066, 0.1385, 1.0, 0.05996, 0.1066, 0.1385, 1.0, 0.05996, 0.1066, 0.1385, 1.0, 0.05996, 0.1066, 0.1385, 1.0, 0.05996, 0.1066, 0.1385, 1.0, 0.05996, 0.1066, 0.1385, 1.0, 0.05996, 0.1066, 0.1385, 1.0, 0.05996, 0.1066, 0.1385, 1.0, 0.05996, 0.1066, 0.1385, 1.0, 0.05996, 0.1066, 0.1385, 1.0, 0.05996, 0.1066, 0.1385, 1.0, 0.05996, 0.1066, 0.1385, 1.0, 0.05996, 0.1066, 0.1385, 1.0, 0.05996, 0.1066, 0.1385, 1.0, 0.05996, 0.1066, 0.1385, 1.0, 0.05996, 0.1066, 0.1385, 1.0, 0.05996, 0.1066, 0.1385, 1.0, 0.05996, 0.1066, 0.1385, 1.0, 0.05996, 0.1066, 0.1385, 1.0, 0.05996, 0.1066, 0.1385, 1.0, 0.05996, 0.1066, 0.1385, 1.0, 0.05996, 0.1066, 0.1385, 1.0, 0.05996, 0.1066, 0.1385, 1.0, 0.05996, 0.1066, 0.1385, 1.0, 0.05996, 0.1066, 0.1385, 1.0, 0.05996, 0.1066, 0.1385, 1.0, 0.05996, 0.1066, 0.1385, 1.0, 0.05996, 0.1066, 0.1385, 1.0, 0.05996, 0.1066, 0.1385, 1.0, 0.05996, 0.1066, 0.1385, 1.0, 0.05996, 0.1066, 0.1385, 1.0, 0.05996, 0.1066, 0.1385, 1.0, 0.05996, 0.1066, 0.1385, 1.0, 0.05996, 0.1066, 0.1385, 1.0, 0.05996, 0.1066, 0.1385, 1.0, 0.05996, 0.1066, 0.1385, 1.0, 0.05996, 0.1066, 0.1385, 1.0, 0.05996, 0.1066, 0.1385, 1.0, 0.05996, 0.1066, 0.1385, 1.0, 0.05996, 0.1066, 0.1385, 1.0, 0.05996, 0.1066, 0.1385, 1.0, 0.05996, 0.1066, 0.1385, 1.0, 0.05996, 0.1066, 0.1385, 1.0, 0.05996, 0.1066, 0.1385, 1.0, 0.05996, 0.1066, 0.1385, 1.0, 0.05996, 0.1066, 0.1385, 1.0, 0.05996, 0.1066, 0.1385, 1.0, 0.05996, 0.1066, 0.1385, 1.0, 0.05996, 0.1066, 0.1385, 1.0, 0.05996, 0.1066, 0.1385, 1.0, 0.05996, 0.1066, 0.1385, 1.0, 0.05996, 0.1066, 0.1385, 1.0, 0.05996, 0.1066, 0.1385, 1.0, 0.05996, 0.1066, 0.1385, 1.0, 0.05996, 0.1066, 0.1385, 1.0, 0.05996, 0.1066, 0.1385, 1.0, 0.05996, 0.1066, 0.1385, 1.0, 0.05996, 0.1066, 0.1385, 1.0, 0.05996, 0.1066, 0.1385, 1.0, 0.05996, 0.1066, 0.1385, 1.0, 0.05996, 0.1066, 0.1385, 1.0, 0.05996, 0.1066, 0.1385, 1.0, 0.05996, 0.1066, 0.1385, 1.0, 0.05996, 0.1066, 0.1385, 1.0, 0.05996, 0.1066, 0.1385, 1.0, 0.05996, 0.1066, 0.1385, 1.0, 0.05996, 0.1066, 0.1385, 1.0, 0.05996, 0.1066, 0.1385, 1.0, 0.05996, 0.1066, 0.1385, 1.0, 0.05996, 0.1066, 0.1385, 1.0, 0.05996, 0.1066, 0.1385, 1.0, 0.05996, 0.1066, 0.1385, 1.0, 0.05996, 0.1066, 0.1385, 1.0, 0.05996, 0.1066, 0.1385, 1.0, 0.05996, 0.1066, 0.1385, 1.0, 0.05996, 0.1066, 0.1385, 1.0, 0.05996, 0.1066, 0.1385, 1.0, 0.05996, 0.1066, 0.1385, 1.0, 0.05996, 0.1066, 0.1385, 1.0, 0.05996, 0.1066, 0.1385, 1.0, 0.05996, 0.1066, 0.1385, 1.0, 0.05996, 0.1066, 0.1385, 1.0, 0.05996, 0.1066, 0.1385, 1.0, 0.05996, 0.1066, 0.1385, 1.0, 0.05996, 0.1066, 0.1385, 1.0, 0.05996, 0.1066, 0.1385, 1.0, 0.05996, 0.1066, 0.1385, 1.0, 0.05996, 0.1066, 0.1385, 1.0, 0.05996, 0.1066, 0.1385, 1.0, 0.05996, 0.1066, 0.1385, 1.0, 0.05996, 0.1066, 0.1385, 1.0, 0.05996, 0.1066, 0.1385, 1.0, 0.05996, 0.1066, 0.1385, 1.0, 0.05996, 0.1066, 0.1385, 1.0, 0.05996, 0.1066, 0.1385, 1.0, 0.05996, 0.1066, 0.1385, 1.0, 0.05996, 0.1066, 0.1385, 1.0, 0.05996, 0.1066, 0.1385, 1.0, 0.05996, 0.1066, 0.1385, 1.0, 0.05996, 0.1066, 0.1385, 1.0, 0.05996, 0.1066, 0.1385, 1.0, 0.05996, 0.1066, 0.1385, 1.0, 0.05996, 0.1066, 0.1385, 1.0, 0.05996, 0.1066, 0.1385, 1.0, 0.05996, 0.1066, 0.1385, 1.0, 0.05996, 0.1066, 0.1385, 1.0, 0.05996, 0.1066, 0.1385, 1.0, 0.05996, 0.1066, 0.1385, 1.0, 0.05996, 0.1066, 0.1385, 1.0, 0.05996, 0.1066, 0.1385, 1.0, 0.05996, 0.1066, 0.1385, 1.0, 0.05996, 0.1066, 0.1385, 1.0, 0.05996, 0.1066, 0.1385, 1.0, 0.05996, 0.1066, 0.1385, 1.0, 0.05996, 0.1066, 0.1385, 1.0, 0.05996, 0.1066, 0.1385, 1.0, 0.05996, 0.1066, 0.1385, 1.0, 0.05996, 0.1066, 0.1385, 1.0, 0.05996, 0.1066, 0.1385, 1.0, 0.05996, 0.1066, 0.1385, 1.0, 0.05996, 0.1066, 0.1385, 1.0, 0.05996, 0.1066, 0.1385, 1.0, 0.05996, 0.1066, 0.1385, 1.0, 0.05996, 0.1066, 0.1385, 1.0, 0.05996, 0.1066, 0.1385, 1.0, 0.05996, 0.1066, 0.1385, 1.0, 0.05996, 0.1066, 0.1385, 1.0, 0.05996, 0.1066, 0.1385, 1.0, 0.05996, 0.1066, 0.1385, 1.0, 0.05996, 0.1066, 0.1385, 1.0, 0.05996, 0.1066, 0.1385, 1.0, 0.05996, 0.1066, 0.1385, 1.0, 0.05996, 0.1066, 0.1385, 1.0, 0.05996, 0.1066, 0.1385, 1.0, 0.05996, 0.1066, 0.1385, 1.0, 0.05996, 0.1066, 0.1385, 1.0, 0.05996, 0.1066, 0.1385, 1.0, 0.05996, 0.1066, 0.1385, 1.0, 0.05996, 0.1066, 0.1385, 1.0, 0.05996, 0.1066, 0.1385, 1.0, 0.05996, 0.1066, 0.1385, 1.0, 0.05996, 0.1066, 0.1385, 1.0, 0.05996, 0.1066, 0.1385, 1.0, 0.05996, 0.1066, 0.1385, 1.0, 0.05996, 0.1066, 0.1385, 1.0, 0.05996, 0.1066, 0.1385, 1.0, 0.05996, 0.1066, 0.1385, 1.0, 0.05996, 0.1066, 0.1385, 1.0, 0.05996, 0.1066, 0.1385, 1.0, 0.05996, 0.1066, 0.1385, 1.0, 0.05996, 0.1066, 0.1385, 1.0, 0.05996, 0.1066, 0.1385, 1.0, 0.05996, 0.1066, 0.1385, 1.0, 0.05996, 0.1066, 0.1385, 1.0, 0.05996, 0.1066, 0.1385, 1.0, 0.05996, 0.1066, 0.1385, 1.0, 0.05996, 0.1066, 0.1385, 1.0, 0.05996, 0.1066, 0.1385, 1.0, 0.05996, 0.1066, 0.1385, 1.0, 0.05996, 0.1066, 0.1385, 1.0, 0.05996, 0.1066, 0.1385, 1.0, 0.05996, 0.1066, 0.1385, 1.0, 0.05996, 0.1066, 0.1385, 1.0, 0.05996, 0.1066, 0.1385, 1.0, 0.05996, 0.1066, 0.1385, 1.0, 0.05996, 0.1066, 0.1385, 1.0, 0.05996, 0.1066, 0.1385, 1.0, 0.05996, 0.1066, 0.1385, 1.0, 0.05996, 0.1066, 0.1385, 1.0, 0.05996, 0.1066, 0.1385, 1.0, 0.05996, 0.1066, 0.1385, 1.0, 0.05996, 0.1066, 0.1385, 1.0, 0.05996, 0.1066, 0.1385, 1.0, 0.05996, 0.1066, 0.1385, 1.0, 0.05996, 0.1066, 0.1385, 1.0, 0.05996, 0.1066, 0.1385, 1.0, 0.05996, 0.1066, 0.1385, 1.0, 0.05996, 0.1066, 0.1385, 1.0, 0.05996, 0.1066, 0.1385, 1.0, 0.05996, 0.1066, 0.1385, 1.0, 0.05996, 0.1066, 0.1385, 1.0, 0.05996, 0.1066, 0.1385, 1.0, 0.05996, 0.1066, 0.1385, 1.0, 0.05996, 0.1066, 0.1385, 1.0, 0.05996, 0.1066, 0.1385, 1.0, 0.05996, 0.1066, 0.1385, 1.0, 0.05996, 0.1066, 0.1385, 1.0, 0.05996, 0.1066, 0.1385, 1.0, 0.05996, 0.1066, 0.1385, 1.0, 0.05996, 0.1066, 0.1385, 1.0, 0.05996, 0.1066, 0.1385, 1.0])
me_dolap.materials.append(mat_dolap_govde)
me_dolap.materials.append(mat_dolap_kapak)
me_dolap.update()

# ---- objects
ob_dolap = bpy.data.objects.new('dolap', me_dolap)
ob_area = bpy.data.objects.new('Area', light_area)
ob_camera = bpy.data.objects.new('Camera', cam_camera_001)

# ---- transforms, parenting, visibility, modifiers, constraints
ob_dolap.location = (0.0, 0.0, 0.0)
ob_area.location = (0.9268, 2.162, 2.692)
ob_area.rotation_euler = (-0.2793, 0.3665, 0.0)
ob_area.scale = (0.58, 0.58, 1.0)
ob_camera.location = (5.376, -4.181, 3.586)
ob_camera.rotation_euler = (1.213, -1.224e-06, 0.895)

# ---- collection membership
col_collection.objects.link(ob_dolap)
col_collection.objects.link(ob_area)
col_collection.objects.link(ob_camera)

# ---- scene / render settings (as saved in the file)
scene.camera = ob_camera
scene.frame_start = 1; scene.frame_end = 250; scene.frame_set(1)
scene.render.engine = 'BLENDER_EEVEE_NEXT'
bpy.context.view_layer.update()
